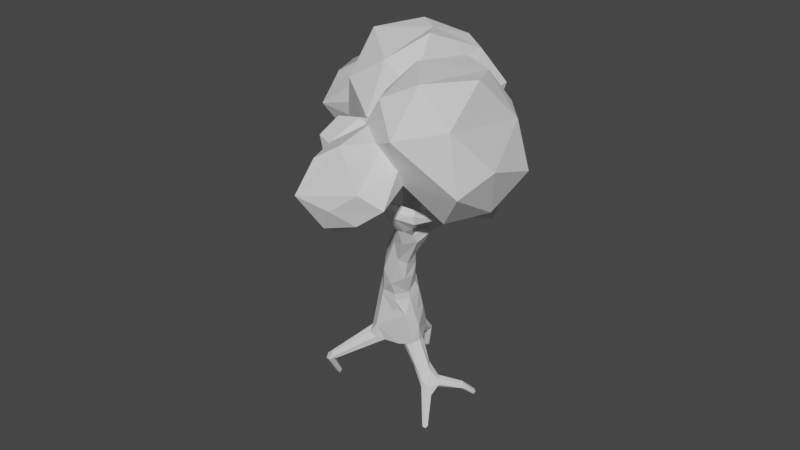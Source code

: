 # Source: tree_v2.blend  (saved by Blender 2.92.15; exported with 4.5.12 LTS)
import bpy
from mathutils import Matrix  # noqa: F401  (used for matrix-valued properties, if any)

bpy.ops.wm.read_factory_settings(use_empty=True)
scene = bpy.context.scene
scene.name = 'Scene'

# ---- collections
col_collection = bpy.data.collections.new('Collection'); scene.collection.children.link(col_collection)

# ---- world
world_world = bpy.data.worlds.new('World'); scene.world = world_world
world_world.use_nodes = True; world_world.node_tree.nodes.clear()
_N = world_world.node_tree.nodes; _L = world_world.node_tree.links
n0 = _N.new('ShaderNodeOutputWorld'); n0.name = 'World Output'; n0.location = (300, 300)
n1 = _N.new('ShaderNodeBackground'); n1.name = 'Background'; n1.location = (10, 300)
n1.inputs[0].default_value = (0.05088, 0.05088, 0.05088, 1.0)
_L.new(n1.outputs[0], n0.inputs[0])
n0.is_active_output = True
world_world.color = (0.05088, 0.05088, 0.05088)
world_world.use_sun_shadow = False
world_world.sun_shadow_jitter_overblur = 0.0

# ---- meshes
me_cube_002 = bpy.data.meshes.new('Cube.002')
me_cube_002.from_pydata([(0.5867, -0.4753, 1.092), (-0.1538, -0.8165, 1.092), (-0.4579, -0.1564, 1.461), (0.2826, 0.1848, 1.461), (0.5642, -0.1219, 0.1569), (0.7674, 0.03616, 4.866), (0.7301, -0.01726, 4.978), (0.6821, 0.08841, 5.016), (0.4436, -2.119, 5.64), (0.6816, -2.257, 6.247), (0.2583, -3.421, 5.733), (-0.8677, 1.354, 5.336), (2.133, 0.06129, 3.973), (2.192, 0.04766, 4.138), (2.203, -0.2798, 4.828), (0.5106, -3.278, 5.6), (0.6893, -3.044, 5.588), (0.7967, -2.083, 5.209), (1.857, -1.49, 4.361), (1.766, -1.764, 4.33), (2.573, -1.785, 4.752), (2.496, -1.743, 4.896), (1.365, -1.347, 3.712), (1.568, -1.603, 4.074), (1.034, -1.555, 3.822), (0.8961, -1.258, 4.013), (0.716, -1.179, 2.693), (0.1512, -0.9536, 2.671), (0.6072, -0.5795, 3.047), (-0.05529, -0.3683, 4.749), (-0.03578, -0.1908, 4.91), (0.2993, 0.04354, 4.87), (0.1407, 0.1523, 3.958), (0.4313, -0.1591, 4.689), (-0.1491, 0.1049, 3.985), (-0.2072, 0.3478, 4.163), (0.1427, 0.2592, 4.386), (-0.4705, 1.277, 4.584), (0.04749, 0.6163, 3.992), (-0.9532, 0.9707, 4.424), (-0.2001, 0.9009, 4.186), (-0.4514, 0.6836, 4.23), (-0.1656, -0.08695, 2.44), (-0.256, 0.3323, 3.119), (0.005286, 0.7681, 3.592), (0.2191, 0.1847, 3.446), (-0.1589, 0.02979, 3.375), (-0.08657, -0.843, 1.303), (-0.3633, -0.3115, 1.724), (0.2747, 0.05294, 1.653), (0.585, -2.359, 6.055), (2.98, -1.422, 5.065), (3.201, -1.348, 5.416), (3.28, -1.382, 5.699), (-0.1974, 1.17, -1.012), (0.1356, -0.2182, -0.7717), (0.5336, 0.2015, -0.5925), (0.5192, -0.1884, -1.427), (0.5045, -0.2432, -0.6041), (-0.3186, -0.5531, -0.6491), (-0.5872, -0.1579, -0.6976), (-0.8277, -0.3333, -0.3126), (-0.7156, -0.7567, -0.4541), (-1.825, -1.18, -1.549), (0.9291, 0.2622, -2.051), (1.174, 0.1639, -1.789), (0.9446, 0.3422, -1.854), (0.9663, 0.07721, -2.241), (-0.236, 1.23, -1.633), (-0.006939, 1.324, -0.9607), (1.598, 0.8306, -2.304), (2.521, -1.558, 5.316), (-0.8248, 1.275, 5.339), (1.56, -0.7449, 3.702), (1.355, -0.8946, 3.953), (1.343, -0.525, 4.062), (2.021, 0.1494, 4.011), (1.964, -0.1824, 4.341), (1.832, -0.3086, 4.494), (-0.6232, 1.383, 4.673), (0.18, 0.2303, -0.7846), (0.179, -0.3848, 5.045), (0.2803, -3.198, 6.241), (0.03773, -0.4136, 4.749), (0.1744, -0.3512, 4.678), (0.3479, 0.005502, 4.555), (0.3458, -0.1548, 4.903), (-0.09622, -0.2006, 4.698), (0.0775, -0.2646, 5.042), (0.6789, -2.362, 6.284), (0.3872, 0.114, 4.731), (0.02902, 0.1609, 4.601), (-0.4649, 1.222, 4.786), (-0.6971, 1.254, 5.088), (-0.7373, 1.42, 5.053), (-0.5016, 1.46, 5.263), (-0.459, 1.313, 5.234), (-0.9945, 1.086, 4.448), (-0.5712, 0.9656, 4.674), (-0.9104, 0.9063, 4.598), (-0.9623, 1.037, 4.912), (-0.6609, 1.328, 4.494), (-0.8875, 1.25, 4.471), (-0.1157, 0.5984, 4.115), (-0.2617, 0.2445, 4.047), (0.7114, -0.487, 2.682), (0.2025, 0.2574, 3.975), (0.1808, 0.4895, 3.594), (-0.134, 0.7716, 3.446), (0.04216, 0.04369, 3.453), (0.8615, -0.9448, 2.519), (-0.2634, 0.1271, 3.202), (1.547, -0.5636, 3.731), (-0.3697, 0.7543, 3.564), (-0.4776, 0.5804, 3.971), (-0.04438, 0.1007, 3.864), (-0.4892, 0.6854, 3.74), (0.7259, -0.8843, 1.97), (0.7558, -0.5683, 1.94), (0.5581, -0.2197, 1.53), (0.8061, -0.5076, 2.333), (0.4148, -0.1257, 2.655), (0.268, -0.7211, 2.867), (0.1362, -0.4901, 2.866), (0.1256, -1.073, 2.147), (0.3291, -1.027, 1.712), (0.2904, -0.8057, 1.251), (-0.3088, -0.638, 1.558), (-0.06948, 0.001704, 1.724), (0.07303, 0.03076, 2.447), (-0.286, -0.1825, 2.1), (-0.2835, -0.3691, 2.398), (-0.1369, -0.6196, 2.651), (1.008, -0.5638, 3.306), (0.9233, -0.5596, 3.626), (1.061, -1.714, 4.673), (1.373, -1.146, 3.429), (1.327, -0.7021, 4.064), (1.508, -0.865, 3.807), (1.393, -1.197, 3.871), (0.6424, -1.253, 3.239), (0.8222, -0.809, 3.806), (1.026, -1.1, 4.016), (1.091, -1.449, 3.411), (0.9334, -1.472, 4.016), (1.041, -1.929, 4.283), (0.8956, -1.966, 4.625), (1.29, -1.212, 4.153), (1.447, -1.447, 4.551), (2.536, -1.651, 4.643), (1.177, -1.832, 4.781), (1.788, -1.433, 4.469), (1.817, -0.1232, 4.188), (1.494, -1.344, 4.129), (1.279, -1.592, 3.898), (1.234, -2.013, 4.447), (1.311, -1.97, 4.611), (1.7, -1.616, 4.661), (1.754, -1.801, 4.573), (1.784, -1.582, 4.249), (3.021, -1.565, 5.054), (2.656, -1.526, 4.789), (0.3837, 0.2854, -0.6933), (2.878, -1.46, 5.165), (2.835, -1.675, 5.11), (2.725, -1.532, 5.118), (0.875, -2.11, 5.312), (0.8949, -2.395, 5.338), (0.5916, -0.02598, -0.5469), (0.3198, -0.3146, -0.6729), (1.003, -2.129, 4.609), (0.08034, 0.007754, -0.8019), (0.7266, -2.135, 5.144), (0.6018, -2.309, 5.298), (0.6358, -2.632, 5.245), (0.7447, -2.828, 5.272), (0.4548, -3.299, 5.813), (0.6704, -2.007, 5.781), (0.3967, -3.227, 5.661), (0.5368, -3.042, 5.676), (0.5172, -3.212, 5.848), (0.4036, -3.156, 5.881), (0.726, -2.147, 5.757), (0.6978, -2.106, 5.713), (0.4872, -2.011, 5.601), (-0.7675, 1.241, 4.766), (0.6002, -1.961, 5.637), (-0.5623, 1.072, 4.751), (0.4607, -2.183, 5.793), (0.5102, -2.205, 5.691), (3.099, -1.413, 5.402), (0.2735, -0.7696, 1.023), (3.228, -1.344, 5.653), (1.076, 0.2706, -1.745), (3.159, -1.26, 5.587), (3.083, -1.207, 5.476), (3.138, -1.202, 5.44), (3.199, -1.209, 5.513), (0.5735, -0.08127, 1.277), (-0.1447, 0.1379, 1.531), (-0.4447, -0.5504, 1.277), (-0.7667, -0.5665, -0.2892), (-0.5051, -0.7191, -0.554), (-0.452, -0.7713, -0.07181), (0.1252, -0.4257, -0.6825), (0.5077, -0.5815, 0.5169), (0.6524, -0.147, -0.02786), (-0.03996, 0.8896, -0.3949), (0.1259, 0.6978, 0.2055), (-0.3171, 0.3218, 0.8447), (-0.7566, -0.1788, -0.4449), (-0.4458, -0.3558, -0.7656), (0.228, 0.7211, -0.5512), (-0.1595, 0.6071, -0.7859), (-0.2991, 0.6087, -0.5725), (-0.3391, 0.2731, -0.7499), (0.9869, -0.01357, -1.474), (1.211, 0.1161, -1.967), (1.147, 0.1975, -2.097), (0.8009, 0.1789, -1.332), (0.5022, -0.03309, -1.51), (0.806, -0.2489, -1.68), (0.4715, 0.2877, 0.1753), (0.8332, -0.2264, -2.044), (0.998, -0.191, -1.939), (1.096, -0.08845, -2.291), (-0.3473, 0.4292, 0.1277), (0.535, 0.1331, -1.451), (0.09003, 0.5556, 0.1662), (0.8193, -0.01049, -2.336), (0.7671, -0.1409, -2.127), (1.337, -0.4692, 3.903), (-0.4629, -0.3478, 0.07162), (1.757, -0.2092, 4.281), (-0.5821, 0.05884, 0.08766), (1.836, -0.1703, 3.991), (0.3307, -0.4842, 0.118), (-0.1006, -0.606, 0.08028), (1.93, -0.4446, 4.448), (1.992, -0.2795, 4.242), (1.958, -0.3788, 4.023), (-0.5296, 1.329, 5.289), (2.115, 0.1396, 4.198), (2.307, -0.1519, 4.742), (0.4724, -2.154, 5.913), (0.7621, -2.37, 6.04), (0.6632, -2.448, 5.991), (0.6802, -2.273, 6.052), (1.06, -2.248, 5.175), (0.7373, -2.415, 5.375), (1.338, -1.868, 4.695), (2.489, -1.584, 4.914), (0.9986, -0.7574, 2.822), (0.06708, -0.8661, 5.521), (-0.0217, -0.8758, 5.508), (-0.03456, -0.8293, 5.57), (0.04538, -0.7992, 5.571), (0.7389, 0.1456, 4.93), (0.3491, -0.0003342, 2.436), (0.3803, -0.3832, 2.823), (0.5772, -0.5299, 1.311), (0.06068, -2.06, 6.15), (0.2767, -1.98, 5.943), (0.5055, -2.023, 5.923), (0.1182, -2.03, 6.215), (0.125, -2.103, 6.243), (0.07887, -2.13, 6.179), (-1.554, 1.055, 5.19), (-1.574, 1.195, 5.157), (-1.462, 1.094, 5.285), (0.7515, -2.311, 6.25), (2.498, -1.663, 5.04), (2.627, -1.744, 5.108), (2.335, -1.572, 5.286), (2.567, -1.546, 5.013), (2.436, -1.483, 5.253), (0.2588, -3.148, 6.238), (3.209, -1.002, 5.952), (3.086, -1.29, 5.524), (3.14, -1.011, 5.964), (3.259, -1.43, 5.685), (3.208, -1.408, 5.684), (-0.0161, 1.138, -1.047), (0.03369, 1.247, -0.9944), (-0.09866, 1.345, -0.9441), (0.1428, 0.5744, -0.7472), (0.145, 0.8159, -0.3905), (-0.2391, 0.7144, -0.2935), (-1.761, -1.352, -1.581), (-1.812, -1.281, -1.308), (-1.767, -1.248, -1.584), (-1.909, -1.197, -1.497), (-1.966, -1.363, -1.595), (-1.741, -1.354, -1.343), (-1.818, -1.427, -1.546), (-1.922, -0.8413, -2.405), (-1.918, -0.7496, -2.318), (-2.019, -0.7511, -2.306), (-1.971, -1.277, -1.46), (-2.036, -0.859, -2.37), (1.385, 0.8653, -2.298), (1.453, 0.8089, -2.33), (1.524, 0.9196, -2.126), (1.382, 0.9203, -2.222), (1.053, -0.1875, -3.375), (0.9545, -0.2161, -3.373), (0.9747, -0.3372, -3.352), (1.114, -0.2563, -3.328), (-0.1131, 1.326, -1.66), (-0.2119, 1.347, -1.627), (-0.1332, 1.201, -1.645), (-0.1815, 1.304, -0.9508), (1.685, 1.27, -2.714), (1.74, 1.302, -2.627), (1.591, 0.8596, -2.156), (1.654, 1.369, -2.592), (1.436, 0.9428, -2.147), (1.585, 1.322, -2.671), (2.413, -1.378, 5.495), (2.488, -1.394, 5.499), (2.431, -1.649, 5.337), (2.452, -1.443, 5.561), (3.195, -1.401, 5.82), (3.226, -1.435, 5.83), (0.2662, -3.433, 5.664), (0.3733, -3.237, 5.801), (0.4178, -3.382, 5.71), (-0.7959, 1.402, 5.368), (-0.6362, 1.439, 5.195), (-0.7597, 1.316, 5.389), (-0.6259, 1.313, 5.243), (1.45, -0.4449, 3.791), (2.003, 0.1635, 4.13), (1.994, -0.3751, 4.161), (2.287, -0.2746, 4.729), (2.123, -0.167, 4.841), (2.203, -0.07951, 4.754), (1.065, -0.3199, -3.387), (-1.512, 1.219, 5.271), (0.4973, 0.2363, 0.4278)], [], [(44, 121, 258), (129, 42, 43), (83, 29, 34), (34, 84, 83), (41, 114, 35), (98, 41, 103), (40, 103, 38), (96, 241, 330), (101, 44, 108), (101, 113, 102), (94, 185, 93), (94, 79, 185), (88, 86, 31), (185, 187, 93), (106, 38, 36), (87, 35, 104), (36, 91, 90), (90, 91, 31), (30, 91, 35), (31, 91, 88), (132, 122, 123), (27, 122, 132), (123, 122, 259), (84, 34, 115), (7, 257, 31), (328, 94, 327), (257, 5, 90), (259, 105, 121), (31, 86, 7), (6, 86, 33), (5, 33, 85), (26, 117, 110), (118, 117, 260), (35, 114, 104), (115, 34, 46), (253, 83, 84), (45, 106, 109), (115, 106, 32), (116, 113, 43), (134, 133, 28), (133, 134, 231), (125, 124, 47), (26, 124, 125), (125, 117, 26), (252, 105, 133), (28, 105, 259), (49, 129, 258), (128, 129, 49), (131, 130, 48), (132, 131, 48), (48, 127, 132), (139, 138, 74), (73, 138, 136), (141, 28, 122), (140, 27, 124), (136, 26, 110), (252, 110, 120), (139, 74, 147), (142, 141, 25), (141, 142, 137), (21, 20, 272), (24, 143, 154), (154, 22, 23), (161, 251, 274), (146, 145, 170), (21, 158, 20), (20, 158, 19), (149, 18, 161), (251, 151, 148), (156, 250, 248), (150, 135, 17), (179, 174, 178), (249, 173, 174), (174, 175, 15), (8, 173, 189), (8, 184, 173), (183, 167, 248), (249, 167, 183), (177, 183, 186), (17, 172, 184), (59, 204, 203), (203, 202, 59), (245, 246, 182), (247, 244, 50), (177, 263, 247), (188, 189, 246), (335, 243, 336), (14, 243, 335), (332, 242, 76), (329, 11, 72), (327, 11, 329), (195, 196, 51), (52, 197, 192), (1, 205, 191), (56, 206, 168), (205, 206, 0), (315, 312, 317), (313, 312, 315), (309, 308, 68), (287, 208, 207), (209, 208, 287), (297, 295, 299), (204, 211, 55), (59, 211, 204), (204, 169, 58), (9, 89, 270), (285, 212, 162), (162, 212, 56), (219, 216, 193), (193, 216, 65), (269, 338, 267), (214, 215, 60), (285, 171, 213), (215, 213, 171), (6, 257, 7), (256, 255, 253), (80, 171, 285), (185, 79, 37), (37, 92, 40), (258, 120, 119), (120, 118, 119), (119, 118, 260), (183, 182, 189), (25, 141, 27), (143, 136, 22), (136, 252, 73), (144, 25, 140), (143, 140, 26), (45, 107, 106), (44, 38, 107), (155, 145, 154), (252, 133, 73), (43, 111, 116), (111, 46, 34), (223, 224, 221), (102, 39, 97), (35, 87, 30), (229, 230, 227), (175, 156, 16), (170, 155, 175), (187, 98, 92), (92, 98, 40), (227, 66, 64), (146, 144, 145), (146, 135, 144), (145, 144, 24), (240, 138, 73), (238, 78, 74), (78, 75, 137), (231, 235, 331), (233, 152, 231), (150, 148, 135), (173, 146, 174), (73, 112, 240), (112, 331, 235), (17, 166, 150), (166, 248, 150), (90, 85, 36), (33, 86, 84), (51, 160, 149), (101, 185, 37), (95, 79, 94), (95, 94, 328), (263, 177, 262), (92, 37, 95), (326, 15, 180), (180, 15, 16), (67, 218, 217), (93, 96, 330), (96, 93, 187), (179, 325, 181), (78, 233, 75), (197, 52, 51), (197, 51, 196), (16, 179, 180), (8, 189, 188), (46, 123, 109), (42, 131, 111), (108, 44, 129), (107, 45, 121), (261, 8, 266), (265, 263, 264), (188, 244, 265), (268, 101, 102), (89, 50, 246), (245, 247, 9), (89, 245, 270), (271, 274, 251), (271, 251, 21), (71, 165, 275), (71, 164, 165), (274, 271, 273), (163, 164, 190), (195, 163, 278), (195, 51, 163), (180, 181, 276), (181, 325, 276), (325, 176, 82), (278, 194, 279), (280, 52, 53), (281, 190, 280), (281, 278, 190), (311, 214, 287), (220, 57, 171), (169, 55, 57), (219, 162, 56), (58, 169, 221), (219, 227, 162), (62, 202, 203), (292, 293, 289), (294, 293, 292), (116, 114, 99, 39), (295, 290, 288), (298, 291, 297), (297, 299, 298), (70, 218, 301), (70, 217, 218), (303, 66, 316), (306, 224, 223), (307, 224, 337), (68, 310, 54), (311, 284, 309), (318, 275, 273), (320, 71, 321), (321, 71, 319), (273, 320, 321), (321, 318, 273), (323, 322, 281), (323, 281, 280), (53, 192, 322), (10, 326, 176), (11, 327, 94), (95, 330, 241), (331, 112, 133), (75, 231, 141), (12, 235, 76), (333, 240, 12), (242, 152, 239), (13, 239, 333), (13, 242, 239), (334, 238, 333), (336, 243, 77), (336, 77, 233), (121, 45, 259), (44, 258, 129), (41, 99, 114), (116, 39, 102, 113), (98, 103, 40), (41, 35, 103), (44, 40, 38), (32, 106, 85, 33), (101, 108, 113), (81, 86, 88), (85, 106, 36), (103, 91, 36, 38), (32, 33, 84, 115), (35, 91, 103), (87, 104, 34), (88, 91, 30), (105, 120, 258, 121), (88, 30, 255, 256), (31, 257, 90), (6, 7, 86), (5, 6, 33), (90, 5, 85), (185, 100, 187), (100, 98, 187), (253, 254, 83), (253, 84, 81), (256, 253, 81), (256, 81, 88), (117, 118, 120, 110), (43, 113, 108), (87, 29, 254, 255), (255, 30, 87), (115, 46, 109, 106), (34, 104, 114), (254, 29, 83), (125, 126, 260, 117), (141, 231, 134), (47, 126, 125), (128, 130, 42, 129), (133, 105, 28), (252, 120, 105), (48, 130, 128), (124, 27, 132, 127), (42, 130, 131), (47, 124, 127), (138, 139, 22, 136), (139, 153, 23, 22), (27, 141, 122), (28, 259, 122), (140, 124, 26), (136, 110, 252), (153, 139, 147), (157, 158, 21, 251), (147, 74, 142), (74, 137, 142), (22, 154, 143), (161, 151, 251), (161, 18, 151), (159, 149, 20, 19), (155, 170, 145), (146, 172, 17, 135), (18, 149, 159), (251, 148, 157), (19, 23, 159), (150, 248, 250), (167, 179, 16, 248), (15, 178, 174), (15, 175, 16), (179, 167, 249), (248, 166, 186, 183), (179, 249, 174), (189, 173, 249), (183, 189, 249), (186, 17, 184), (177, 182, 183), (17, 186, 166), (205, 1, 203, 204), (184, 172, 173), (58, 205, 204), (182, 177, 247, 245), (50, 188, 246), (206, 205, 58, 168), (244, 247, 263), (50, 244, 188), (182, 246, 189), (243, 14, 334), (242, 13, 12), (242, 12, 76), (241, 96, 95), (194, 192, 197), (321, 319, 318), (0, 191, 205), (209, 199, 3, 208), (308, 310, 68), (286, 207, 208), (2, 199, 209), (211, 60, 215, 171), (337, 306, 305), (337, 305, 304), (295, 297, 296), (55, 169, 204), (338, 268, 267), (213, 215, 214), (55, 211, 171), (228, 3, 198, 222), (265, 264, 261), (265, 261, 266), (257, 6, 5), (255, 254, 253), (4, 222, 198, 0), (226, 234, 2, 199), (57, 223, 221), (228, 226, 199, 3), (210, 209, 287, 214), (239, 152, 77), (67, 229, 64), (49, 258, 119), (61, 2, 209, 210), (214, 60, 210), (1, 200, 201, 203), (200, 2, 61, 201), (206, 56, 212, 339), (208, 339, 212, 286), (3, 198, 339, 208), (0, 206, 339, 198), (236, 4, 0, 191), (237, 236, 191, 1), (140, 143, 24, 144), (141, 134, 28), (143, 26, 136), (155, 154, 23, 19), (140, 25, 27), (106, 107, 38), (147, 142, 148), (142, 25, 135), (148, 142, 135), (65, 216, 224, 217), (154, 145, 24), (73, 133, 112), (116, 111, 114), (114, 111, 34), (224, 225, 217), (216, 58, 221, 224), (220, 230, 223, 57), (41, 100, 99), (34, 29, 87), (170, 175, 174, 146), (227, 230, 220), (175, 155, 156), (16, 156, 248), (240, 333, 238, 138), (98, 100, 41), (64, 229, 227), (144, 135, 25), (153, 151, 18, 159), (238, 74, 138), (40, 44, 37), (37, 44, 101), (74, 78, 137), (147, 148, 151, 153), (159, 23, 153), (157, 150, 250, 158), (75, 233, 231), (231, 152, 235), (155, 19, 158, 156), (150, 157, 148), (158, 250, 156), (66, 227, 219, 193), (173, 172, 146), (162, 80, 285), (240, 112, 235), (160, 164, 272, 20), (232, 237, 1, 200), (51, 149, 161), (149, 160, 20), (95, 37, 79), (262, 177, 186), (234, 232, 200, 2), (274, 165, 163, 161), (51, 161, 163), (184, 261, 262, 186), (96, 92, 95), (96, 187, 92), (180, 176, 326), (67, 64, 218), (225, 67, 217), (261, 184, 8), (259, 45, 109, 123), (81, 84, 86), (179, 178, 325), (233, 77, 152), (180, 179, 181), (132, 46, 111, 131), (46, 132, 123), (43, 42, 111), (191, 126, 47, 1), (108, 129, 43), (44, 107, 121), (0, 260, 126, 191), (2, 200, 127, 48), (200, 1, 47, 127), (199, 128, 49, 3), (2, 48, 128, 199), (198, 119, 260, 0), (3, 49, 119, 198), (97, 39, 267, 268), (264, 263, 262), (265, 244, 263), (266, 8, 188), (261, 264, 262), (265, 266, 188), (268, 102, 97), (100, 185, 338, 269), (338, 185, 101), (268, 338, 101), (99, 100, 269, 267), (267, 39, 99), (272, 164, 71, 320), (89, 246, 245), (50, 9, 247), (89, 9, 50), (270, 245, 9), (274, 275, 165), (271, 272, 320, 273), (271, 21, 272), (275, 274, 273), (160, 52, 190, 164), (196, 195, 279, 277), (163, 165, 164), (51, 52, 160), (278, 163, 190), (82, 176, 180), (276, 82, 180), (276, 325, 82), (278, 279, 195), (277, 194, 197), (277, 279, 194), (212, 285, 282, 283), (277, 197, 196), (280, 190, 52), (281, 192, 278), (192, 194, 278), (53, 52, 192), (54, 214, 311), (54, 282, 213), (282, 285, 213), (212, 283, 69, 286), (207, 286, 69, 284), (207, 284, 311, 287), (171, 80, 227, 220), (54, 213, 214), (168, 216, 219, 56), (171, 57, 55), (58, 216, 168), (211, 290, 63, 60), (162, 227, 80), (221, 169, 57), (201, 62, 203), (211, 59, 288, 290), (210, 291, 298, 61), (210, 60, 63, 291), (201, 289, 293, 62), (201, 61, 298, 289), (202, 294, 288, 59), (202, 62, 293, 294), (291, 63, 296, 297), (298, 292, 289), (296, 63, 290), (294, 292, 299, 295), (298, 299, 292), (295, 288, 294), (218, 64, 300, 301), (295, 296, 290), (217, 70, 314, 65), (193, 302, 316, 66), (193, 65, 314, 302), (66, 303, 300, 64), (229, 67, 304, 305), (230, 229, 305, 306), (306, 223, 230), (225, 307, 304, 67), (307, 225, 224), (283, 282, 310, 308), (306, 337, 224), (337, 304, 307), (284, 69, 308, 309), (308, 69, 283), (54, 311, 309, 68), (301, 300, 317, 312), (54, 310, 282), (312, 70, 301), (302, 314, 313, 315), (312, 313, 70), (313, 314, 70), (303, 316, 315, 317), (315, 316, 302), (93, 72, 11, 94), (317, 300, 303), (318, 319, 275), (275, 319, 71), (53, 323, 280), (322, 192, 281), (323, 53, 322), (324, 178, 15), (10, 325, 178), (10, 176, 325), (10, 178, 324), (324, 15, 326), (10, 324, 326), (330, 328, 327, 329), (330, 329, 72, 93), (152, 332, 76, 235), (95, 328, 330), (75, 141, 137), (331, 133, 231), (12, 240, 235), (333, 239, 243, 334), (13, 333, 12), (242, 332, 152), (77, 243, 239), (78, 238, 14, 335), (14, 238, 334), (233, 78, 335, 336)])
me_cube_002.use_remesh_fix_poles = True
me_cube_002.use_remesh_preserve_attributes = False
me_cube_002.use_mirror_vertex_groups = False
me_cube_002.update()
me_icosphere_001 = bpy.data.meshes.new('Icosphere.001')
me_icosphere_001.from_pydata([(0.0742, -0.05975, -1.195), (-0.4397, -1.12, -0.4464), (-0.8179, -0.06534, -0.6524), (-0.1091, 1.034, -0.1703), (0.8258, 0.5846, -0.4052), (0.365, -0.9291, 0.2717), (0.05402, 1.011, 0.07199), (0.9402, -0.4261, 0.3666), (0.1933, -0.6241, 0.571), (0.03809, -0.584, -1.24), (0.3839, -0.3099, -0.7727), (0.2671, -0.811, -0.5315), (0.786, -0.3326, -0.4863), (0.4194, 0.3001, -0.6859), (-0.4464, -0.06329, -1.069), (-0.6272, -0.6772, -0.8539), (-0.1623, 0.4865, -0.8287), (0.9789, 0.3097, -0.09022), (0.9237, -0.7027, -0.07694), (-0.851, -0.5687, -0.3017), (-0.6596, 0.751, -0.2163), (-0.8987, 0.5807, 0.2342), (0.5172, 0.9375, -0.2754), (-0.8685, -0.05603, 0.3769), (-0.3357, 0.8013, 0.4996), (0.9989, 0.6484, 0.2382), (0.6144, -0.05074, 0.6824), (-0.5042, -0.9016, 0.2359), (-0.1339, 0.4589, 0.783)], [], [(0, 10, 9), (0, 9, 14), (0, 14, 16), (0, 16, 13), (1, 11, 5), (2, 15, 19), (2, 19, 21), (4, 22, 17), (5, 7, 8), (21, 23, 28), (6, 24, 28), (7, 25, 26), (26, 28, 8), (26, 25, 28), (25, 6, 28), (24, 21, 28), (28, 27, 8), (28, 23, 27), (27, 5, 8), (8, 7, 26), (17, 25, 7), (17, 22, 25), (22, 6, 25), (3, 24, 6), (3, 20, 24), (20, 21, 24), (21, 19, 23), (19, 27, 23), (1, 5, 27), (18, 7, 5), (22, 3, 6), (20, 2, 21), (19, 1, 27), (19, 15, 1), (5, 11, 18), (11, 12, 18), (18, 17, 7), (18, 12, 17), (12, 4, 17), (13, 22, 4), (13, 16, 22), (16, 3, 22), (16, 20, 3), (16, 14, 20), (14, 2, 20), (14, 15, 2), (14, 9, 15), (9, 1, 15), (12, 13, 4), (12, 10, 13), (10, 0, 13), (9, 11, 1), (9, 10, 11), (10, 12, 11)])
_uv = me_icosphere_001.uv_layers.new(name='UVMap')
_uv.uv.foreach_set('vector', [0.8182, 0.0, 0.7727, 0.07873, 0.8636, 0.07873, 0.09091, 0.0, 0.04545, 0.07873, 0.1364, 0.07873, 0.2727, 0.0, 0.2273, 0.07873, 0.3182, 0.07873, 0.4545, 0.0, 0.4091, 0.07873, 0.5, 0.07873, 0.9446, 0.2189, 0.8182, 0.1575, 0.8273, 0.2992, 0.1818, 0.1575, 0.09091, 0.1575, 0.1364, 0.2362, 0.1818, 0.1575, 0.1364, 0.2362, 0.2706, 0.3112, 0.5455, 0.1575, 0.4874, 0.2144, 0.5909, 0.2362, 0.8273, 0.2992, 0.7098, 0.3149, 0.7723, 0.3943, 0.2706, 0.3112, 0.1818, 0.3149, 0.2273, 0.3937, 0.4545, 0.3149, 0.3636, 0.3149, 0.3868, 0.3937, 0.7098, 0.3149, 0.5455, 0.3149, 0.5909, 0.3937, 0.5909, 0.3937, 0.5, 0.3937, 0.5455, 0.4724, 0.5909, 0.3937, 0.5455, 0.3149, 0.5, 0.3937, 0.5455, 0.3149, 0.4545, 0.3149, 0.5, 0.3937, 0.3636, 0.3149, 0.2706, 0.3112, 0.3868, 0.3937, 0.2273, 0.3937, 0.1108, 0.3494, 0.1818, 0.4724, 0.2273, 0.3937, 0.1818, 0.3149, 0.1108, 0.3494, 0.9603, 0.3151, 0.8273, 0.2992, 0.864, 0.3943, 0.7723, 0.3943, 0.7098, 0.3149, 0.6818, 0.3937, 0.5909, 0.2362, 0.5455, 0.3149, 0.7098, 0.3149, 0.5909, 0.2362, 0.4874, 0.2144, 0.5455, 0.3149, 0.4874, 0.2144, 0.4545, 0.3149, 0.5455, 0.3149, 0.4098, 0.2374, 0.3636, 0.3149, 0.4545, 0.3149, 0.4098, 0.2374, 0.3121, 0.2256, 0.3636, 0.3149, 0.3121, 0.2256, 0.2706, 0.3112, 0.3636, 0.3149, 0.2706, 0.3112, 0.1364, 0.2362, 0.1818, 0.3149, 0.1364, 0.2362, 0.1108, 0.3494, 0.1818, 0.3149, 0.9446, 0.2189, 0.8273, 0.2992, 0.9603, 0.3151, 0.7589, 0.2362, 0.7098, 0.3149, 0.8273, 0.2992, 0.4874, 0.2144, 0.4098, 0.2374, 0.4545, 0.3149, 0.3121, 0.2256, 0.1818, 0.1575, 0.2706, 0.3112, 0.1364, 0.2362, 0.03547, 0.2189, 0.1108, 0.3494, 0.1364, 0.2362, 0.09091, 0.1575, 0.03547, 0.2189, 0.8273, 0.2992, 0.8182, 0.1575, 0.7589, 0.2362, 0.8182, 0.1575, 0.6944, 0.1575, 0.7589, 0.2362, 0.7589, 0.2362, 0.5909, 0.2362, 0.7098, 0.3149, 0.7589, 0.2362, 0.6944, 0.1575, 0.5909, 0.2362, 0.6944, 0.1575, 0.5455, 0.1575, 0.5909, 0.2362, 0.5, 0.07873, 0.4874, 0.2144, 0.5455, 0.1575, 0.5, 0.07873, 0.4091, 0.07873, 0.4874, 0.2144, 0.4091, 0.07873, 0.4098, 0.2374, 0.4874, 0.2144, 0.3182, 0.07873, 0.3121, 0.2256, 0.4098, 0.2374, 0.3182, 0.07873, 0.2273, 0.07873, 0.3121, 0.2256, 0.2273, 0.07873, 0.1818, 0.1575, 0.3121, 0.2256, 0.1364, 0.07873, 0.09091, 0.1575, 0.1818, 0.1575, 0.1364, 0.07873, 0.04545, 0.07873, 0.09091, 0.1575, 0.04545, 0.07873, 0.03547, 0.2189, 0.09091, 0.1575, 0.6944, 0.1575, 0.5909, 0.07873, 0.5455, 0.1575, 0.6944, 0.1575, 0.6818, 0.07873, 0.5909, 0.07873, 0.6818, 0.07873, 0.6364, 0.0, 0.5909, 0.07873, 0.8636, 0.07873, 0.8182, 0.1575, 0.9446, 0.2189, 0.8636, 0.07873, 0.7727, 0.07873, 0.8182, 0.1575, 0.7727, 0.07873, 0.6944, 0.1575, 0.8182, 0.1575])
me_icosphere_001.use_remesh_fix_poles = True
me_icosphere_001.use_remesh_preserve_attributes = False
me_icosphere_001.use_mirror_vertex_groups = False
me_icosphere_001.update()
me_icosphere_002 = bpy.data.meshes.new('Icosphere.002')
me_icosphere_002.from_pydata([(0.1345, -0.02934, -1.344), (-0.3206, -1.178, -0.4199), (-0.7772, -0.04294, -0.9457), (-0.2202, 0.9905, -0.2956), (0.7226, 0.4878, -0.3369), (0.2187, -0.7508, 0.5114), (0.269, 0.9841, 0.3573), (0.7911, -0.3718, 0.4442), (-0.2623, -0.1542, 1.099), (0.07773, -0.6464, -1.388), (0.4414, -0.3201, -0.8514), (0.3554, -0.9636, -0.5934), (0.7824, -0.3439, -0.5642), (0.4527, 0.3187, -0.7438), (-0.4462, -0.03152, -1.385), (-0.5917, -0.7369, -1.166), (-0.1673, 0.5268, -1.053), (0.8773, 0.202, -0.05144), (0.837, -0.6725, -0.02095), (-0.8106, -0.5357, -0.4767), (-0.6966, 0.7543, -0.7421), (-0.7591, 0.582, 0.03363), (0.5503, 0.9209, -0.148), (-0.8782, 0.07843, 0.4654), (-0.2467, 0.8198, 0.4887), (0.7801, 0.4282, 0.3171), (0.5953, -0.03567, 0.7016), (-0.6632, -0.3279, 0.6459), (-0.02612, 0.5676, 1.366)], [], [(0, 10, 9), (0, 9, 14), (0, 14, 16), (0, 16, 13), (1, 11, 5), (2, 15, 19), (2, 19, 21), (4, 22, 17), (5, 7, 8), (21, 23, 28), (6, 24, 28), (7, 25, 26), (26, 28, 8), (26, 25, 28), (25, 6, 28), (24, 21, 28), (28, 27, 8), (28, 23, 27), (27, 5, 8), (8, 7, 26), (17, 25, 7), (17, 22, 25), (22, 6, 25), (3, 24, 6), (3, 20, 24), (20, 21, 24), (21, 19, 23), (19, 27, 23), (1, 5, 27), (18, 7, 5), (22, 3, 6), (20, 2, 21), (19, 1, 27), (19, 15, 1), (5, 11, 18), (11, 12, 18), (18, 17, 7), (18, 12, 17), (12, 4, 17), (13, 22, 4), (13, 16, 22), (16, 3, 22), (16, 20, 3), (16, 14, 20), (14, 2, 20), (14, 15, 2), (14, 9, 15), (9, 1, 15), (12, 13, 4), (12, 10, 13), (10, 0, 13), (9, 11, 1), (9, 10, 11), (10, 12, 11)])
_uv = me_icosphere_002.uv_layers.new(name='UVMap')
_uv.uv.foreach_set('vector', [0.8182, 0.0, 0.7727, 0.07873, 0.8636, 0.07873, 0.09091, 0.0, 0.04545, 0.07873, 0.1364, 0.07873, 0.2727, 0.0, 0.2273, 0.07873, 0.3182, 0.07873, 0.4545, 0.0, 0.4091, 0.07873, 0.5, 0.07873, 0.9446, 0.2189, 0.8182, 0.1575, 0.8273, 0.2992, 0.1818, 0.1575, 0.09091, 0.1575, 0.1364, 0.2362, 0.1818, 0.1575, 0.1364, 0.2362, 0.2706, 0.3112, 0.5455, 0.1575, 0.4874, 0.2144, 0.5909, 0.2362, 0.8273, 0.2992, 0.7098, 0.3149, 0.7723, 0.3943, 0.2706, 0.3112, 0.1818, 0.3149, 0.2273, 0.3937, 0.4545, 0.3149, 0.3636, 0.3149, 0.3868, 0.3937, 0.7098, 0.3149, 0.5455, 0.3149, 0.5909, 0.3937, 0.5909, 0.3937, 0.5, 0.3937, 0.5455, 0.4724, 0.5909, 0.3937, 0.5455, 0.3149, 0.5, 0.3937, 0.5455, 0.3149, 0.4545, 0.3149, 0.5, 0.3937, 0.3636, 0.3149, 0.2706, 0.3112, 0.3868, 0.3937, 0.2273, 0.3937, 0.1108, 0.3494, 0.1818, 0.4724, 0.2273, 0.3937, 0.1818, 0.3149, 0.1108, 0.3494, 0.9603, 0.3151, 0.8273, 0.2992, 0.864, 0.3943, 0.7723, 0.3943, 0.7098, 0.3149, 0.6818, 0.3937, 0.5909, 0.2362, 0.5455, 0.3149, 0.7098, 0.3149, 0.5909, 0.2362, 0.4874, 0.2144, 0.5455, 0.3149, 0.4874, 0.2144, 0.4545, 0.3149, 0.5455, 0.3149, 0.4098, 0.2374, 0.3636, 0.3149, 0.4545, 0.3149, 0.4098, 0.2374, 0.3121, 0.2256, 0.3636, 0.3149, 0.3121, 0.2256, 0.2706, 0.3112, 0.3636, 0.3149, 0.2706, 0.3112, 0.1364, 0.2362, 0.1818, 0.3149, 0.1364, 0.2362, 0.1108, 0.3494, 0.1818, 0.3149, 0.9446, 0.2189, 0.8273, 0.2992, 0.9603, 0.3151, 0.7589, 0.2362, 0.7098, 0.3149, 0.8273, 0.2992, 0.4874, 0.2144, 0.4098, 0.2374, 0.4545, 0.3149, 0.3121, 0.2256, 0.1818, 0.1575, 0.2706, 0.3112, 0.1364, 0.2362, 0.03547, 0.2189, 0.1108, 0.3494, 0.1364, 0.2362, 0.09091, 0.1575, 0.03547, 0.2189, 0.8273, 0.2992, 0.8182, 0.1575, 0.7589, 0.2362, 0.8182, 0.1575, 0.6944, 0.1575, 0.7589, 0.2362, 0.7589, 0.2362, 0.5909, 0.2362, 0.7098, 0.3149, 0.7589, 0.2362, 0.6944, 0.1575, 0.5909, 0.2362, 0.6944, 0.1575, 0.5455, 0.1575, 0.5909, 0.2362, 0.5, 0.07873, 0.4874, 0.2144, 0.5455, 0.1575, 0.5, 0.07873, 0.4091, 0.07873, 0.4874, 0.2144, 0.4091, 0.07873, 0.4098, 0.2374, 0.4874, 0.2144, 0.3182, 0.07873, 0.3121, 0.2256, 0.4098, 0.2374, 0.3182, 0.07873, 0.2273, 0.07873, 0.3121, 0.2256, 0.2273, 0.07873, 0.1818, 0.1575, 0.3121, 0.2256, 0.1364, 0.07873, 0.09091, 0.1575, 0.1818, 0.1575, 0.1364, 0.07873, 0.04545, 0.07873, 0.09091, 0.1575, 0.04545, 0.07873, 0.03547, 0.2189, 0.09091, 0.1575, 0.6944, 0.1575, 0.5909, 0.07873, 0.5455, 0.1575, 0.6944, 0.1575, 0.6818, 0.07873, 0.5909, 0.07873, 0.6818, 0.07873, 0.6364, 0.0, 0.5909, 0.07873, 0.8636, 0.07873, 0.8182, 0.1575, 0.9446, 0.2189, 0.8636, 0.07873, 0.7727, 0.07873, 0.8182, 0.1575, 0.7727, 0.07873, 0.6944, 0.1575, 0.8182, 0.1575])
me_icosphere_002.use_remesh_fix_poles = True
me_icosphere_002.use_remesh_preserve_attributes = False
me_icosphere_002.use_mirror_vertex_groups = False
me_icosphere_002.update()
me_icosphere_003 = bpy.data.meshes.new('Icosphere.003')
me_icosphere_003.from_pydata([(0.0742, -0.05975, -1.195), (-0.2933, -1.314, -0.5985), (-0.7609, -0.04372, -0.9357), (-0.06064, 1.196, -0.3992), (0.8258, 0.5846, -0.4052), (0.2668, -0.8523, 0.3958), (0.269, 0.9841, 0.3573), (0.9402, -0.4261, 0.3667), (-0.1313, -0.3235, 0.948), (0.03809, -0.584, -1.24), (0.3839, -0.3099, -0.7727), (0.3067, -0.8838, -0.5471), (0.786, -0.3326, -0.4863), (0.4194, 0.3001, -0.6859), (-0.4183, -0.04949, -1.257), (-0.5373, -0.6893, -1.084), (-0.1706, 0.5146, -1.033), (0.9789, 0.3097, -0.09022), (0.9237, -0.7027, -0.07694), (-0.8039, -0.5329, -0.4761), (-0.7237, 0.8328, -0.7866), (-0.962, 0.5978, 0.06235), (0.5735, 0.9435, -0.166), (-0.9309, -0.0491, 0.3771), (-0.2467, 0.8198, 0.4887), (0.9988, 0.6483, 0.2384), (0.6, -0.0374, 0.6992), (-0.6234, -0.8048, 0.3772), (-0.006625, 0.4416, 1.031)], [], [(0, 10, 9), (0, 9, 14), (0, 14, 16), (0, 16, 13), (1, 11, 5), (2, 15, 19), (2, 19, 21), (4, 22, 17), (5, 7, 8), (21, 23, 28), (6, 24, 28), (7, 25, 26), (26, 28, 8), (26, 25, 28), (25, 6, 28), (24, 21, 28), (28, 27, 8), (28, 23, 27), (27, 5, 8), (8, 7, 26), (17, 25, 7), (17, 22, 25), (22, 6, 25), (3, 24, 6), (3, 20, 24), (20, 21, 24), (21, 19, 23), (19, 27, 23), (1, 5, 27), (18, 7, 5), (22, 3, 6), (20, 2, 21), (19, 1, 27), (19, 15, 1), (5, 11, 18), (11, 12, 18), (18, 17, 7), (18, 12, 17), (12, 4, 17), (13, 22, 4), (13, 16, 22), (16, 3, 22), (16, 20, 3), (16, 14, 20), (14, 2, 20), (14, 15, 2), (14, 9, 15), (9, 1, 15), (12, 13, 4), (12, 10, 13), (10, 0, 13), (9, 11, 1), (9, 10, 11), (10, 12, 11)])
_uv = me_icosphere_003.uv_layers.new(name='UVMap')
_uv.uv.foreach_set('vector', [0.8182, 0.0, 0.7727, 0.07873, 0.8636, 0.07873, 0.09091, 0.0, 0.04545, 0.07873, 0.1364, 0.07873, 0.2727, 0.0, 0.2273, 0.07873, 0.3182, 0.07873, 0.4545, 0.0, 0.4091, 0.07873, 0.5, 0.07873, 0.9446, 0.2189, 0.8182, 0.1575, 0.8273, 0.2992, 0.1818, 0.1575, 0.09091, 0.1575, 0.1364, 0.2362, 0.1818, 0.1575, 0.1364, 0.2362, 0.2706, 0.3112, 0.5455, 0.1575, 0.4874, 0.2144, 0.5909, 0.2362, 0.8273, 0.2992, 0.7098, 0.3149, 0.7723, 0.3943, 0.2706, 0.3112, 0.1818, 0.3149, 0.2273, 0.3937, 0.4545, 0.3149, 0.3636, 0.3149, 0.3868, 0.3937, 0.7098, 0.3149, 0.5455, 0.3149, 0.5909, 0.3937, 0.5909, 0.3937, 0.5, 0.3937, 0.5455, 0.4724, 0.5909, 0.3937, 0.5455, 0.3149, 0.5, 0.3937, 0.5455, 0.3149, 0.4545, 0.3149, 0.5, 0.3937, 0.3636, 0.3149, 0.2706, 0.3112, 0.3868, 0.3937, 0.2273, 0.3937, 0.1108, 0.3494, 0.1818, 0.4724, 0.2273, 0.3937, 0.1818, 0.3149, 0.1108, 0.3494, 0.9603, 0.3151, 0.8273, 0.2992, 0.864, 0.3943, 0.7723, 0.3943, 0.7098, 0.3149, 0.6818, 0.3937, 0.5909, 0.2362, 0.5455, 0.3149, 0.7098, 0.3149, 0.5909, 0.2362, 0.4874, 0.2144, 0.5455, 0.3149, 0.4874, 0.2144, 0.4545, 0.3149, 0.5455, 0.3149, 0.4098, 0.2374, 0.3636, 0.3149, 0.4545, 0.3149, 0.4098, 0.2374, 0.3121, 0.2256, 0.3636, 0.3149, 0.3121, 0.2256, 0.2706, 0.3112, 0.3636, 0.3149, 0.2706, 0.3112, 0.1364, 0.2362, 0.1818, 0.3149, 0.1364, 0.2362, 0.1108, 0.3494, 0.1818, 0.3149, 0.9446, 0.2189, 0.8273, 0.2992, 0.9603, 0.3151, 0.7589, 0.2362, 0.7098, 0.3149, 0.8273, 0.2992, 0.4874, 0.2144, 0.4098, 0.2374, 0.4545, 0.3149, 0.3121, 0.2256, 0.1818, 0.1575, 0.2706, 0.3112, 0.1364, 0.2362, 0.03547, 0.2189, 0.1108, 0.3494, 0.1364, 0.2362, 0.09091, 0.1575, 0.03547, 0.2189, 0.8273, 0.2992, 0.8182, 0.1575, 0.7589, 0.2362, 0.8182, 0.1575, 0.6944, 0.1575, 0.7589, 0.2362, 0.7589, 0.2362, 0.5909, 0.2362, 0.7098, 0.3149, 0.7589, 0.2362, 0.6944, 0.1575, 0.5909, 0.2362, 0.6944, 0.1575, 0.5455, 0.1575, 0.5909, 0.2362, 0.5, 0.07873, 0.4874, 0.2144, 0.5455, 0.1575, 0.5, 0.07873, 0.4091, 0.07873, 0.4874, 0.2144, 0.4091, 0.07873, 0.4098, 0.2374, 0.4874, 0.2144, 0.3182, 0.07873, 0.3121, 0.2256, 0.4098, 0.2374, 0.3182, 0.07873, 0.2273, 0.07873, 0.3121, 0.2256, 0.2273, 0.07873, 0.1818, 0.1575, 0.3121, 0.2256, 0.1364, 0.07873, 0.09091, 0.1575, 0.1818, 0.1575, 0.1364, 0.07873, 0.04545, 0.07873, 0.09091, 0.1575, 0.04545, 0.07873, 0.03547, 0.2189, 0.09091, 0.1575, 0.6944, 0.1575, 0.5909, 0.07873, 0.5455, 0.1575, 0.6944, 0.1575, 0.6818, 0.07873, 0.5909, 0.07873, 0.6818, 0.07873, 0.6364, 0.0, 0.5909, 0.07873, 0.8636, 0.07873, 0.8182, 0.1575, 0.9446, 0.2189, 0.8636, 0.07873, 0.7727, 0.07873, 0.8182, 0.1575, 0.7727, 0.07873, 0.6944, 0.1575, 0.8182, 0.1575])
me_icosphere_003.use_remesh_fix_poles = True
me_icosphere_003.use_remesh_preserve_attributes = False
me_icosphere_003.use_mirror_vertex_groups = False
me_icosphere_003.update()
me_icosphere_005 = bpy.data.meshes.new('Icosphere.005')
me_icosphere_005.from_pydata([(0.0742, -0.05975, -1.195), (-0.3995, -1.013, -0.4193), (-0.8179, -0.06534, -0.6524), (0.09977, 0.5167, -0.238), (0.7102, 0.4293, -0.396), (0.3648, -0.9287, 0.2715), (0.2763, 0.5202, 0.008393), (0.9365, -0.4251, 0.3642), (0.1933, -0.6241, 0.571), (0.03809, -0.584, -1.24), (0.3839, -0.3099, -0.7727), (0.2671, -0.811, -0.5315), (0.786, -0.3326, -0.4863), (0.4174, 0.2974, -0.6858), (-0.4464, -0.06329, -1.069), (-0.659, -0.6094, -0.7964), (-0.1193, 0.4282, -0.7823), (0.9765, 0.3045, -0.08339), (0.9225, -0.7022, -0.07674), (-0.8002, -0.6369, -0.1525), (-0.4665, 0.2588, -0.2297), (-0.5136, -0.006519, 0.07961), (0.3585, 0.5867, -0.3356), (-0.7125, -0.3218, 0.2996), (-0.02032, 0.2654, 0.2324), (0.8417, 0.353, 0.2636), (0.619, -0.01688, 0.6265), (-0.4974, -0.9107, 0.2602), (0.06601, 0.0723, 0.4651)], [], [(0, 10, 9), (0, 9, 14), (0, 14, 16), (0, 16, 13), (1, 11, 5), (2, 15, 19), (2, 19, 21), (4, 22, 17), (5, 7, 8), (21, 23, 28), (6, 24, 28), (7, 25, 26), (26, 28, 8), (26, 25, 28), (25, 6, 28), (24, 21, 28), (28, 27, 8), (28, 23, 27), (27, 5, 8), (8, 7, 26), (17, 25, 7), (17, 22, 25), (22, 6, 25), (3, 24, 6), (3, 20, 24), (20, 21, 24), (21, 19, 23), (19, 27, 23), (1, 5, 27), (18, 7, 5), (22, 3, 6), (20, 2, 21), (19, 1, 27), (19, 15, 1), (5, 11, 18), (11, 12, 18), (18, 17, 7), (18, 12, 17), (12, 4, 17), (13, 22, 4), (13, 16, 22), (16, 3, 22), (16, 20, 3), (16, 14, 20), (14, 2, 20), (14, 15, 2), (14, 9, 15), (9, 1, 15), (12, 13, 4), (12, 10, 13), (10, 0, 13), (9, 11, 1), (9, 10, 11), (10, 12, 11)])
_uv = me_icosphere_005.uv_layers.new(name='UVMap')
_uv.uv.foreach_set('vector', [0.8182, 0.0, 0.7727, 0.07873, 0.8636, 0.07873, 0.09091, 0.0, 0.04545, 0.07873, 0.1364, 0.07873, 0.2727, 0.0, 0.2273, 0.07873, 0.3182, 0.07873, 0.4545, 0.0, 0.4091, 0.07873, 0.5, 0.07873, 0.9446, 0.2189, 0.8182, 0.1575, 0.8273, 0.2992, 0.1818, 0.1575, 0.09091, 0.1575, 0.1364, 0.2362, 0.1818, 0.1575, 0.1364, 0.2362, 0.2706, 0.3112, 0.5455, 0.1575, 0.4874, 0.2144, 0.5909, 0.2362, 0.8273, 0.2992, 0.7098, 0.3149, 0.7723, 0.3943, 0.2706, 0.3112, 0.1818, 0.3149, 0.2273, 0.3937, 0.4545, 0.3149, 0.3636, 0.3149, 0.3868, 0.3937, 0.7098, 0.3149, 0.5455, 0.3149, 0.5909, 0.3937, 0.5909, 0.3937, 0.5, 0.3937, 0.5455, 0.4724, 0.5909, 0.3937, 0.5455, 0.3149, 0.5, 0.3937, 0.5455, 0.3149, 0.4545, 0.3149, 0.5, 0.3937, 0.3636, 0.3149, 0.2706, 0.3112, 0.3868, 0.3937, 0.2273, 0.3937, 0.1108, 0.3494, 0.1818, 0.4724, 0.2273, 0.3937, 0.1818, 0.3149, 0.1108, 0.3494, 0.9603, 0.3151, 0.8273, 0.2992, 0.864, 0.3943, 0.7723, 0.3943, 0.7098, 0.3149, 0.6818, 0.3937, 0.5909, 0.2362, 0.5455, 0.3149, 0.7098, 0.3149, 0.5909, 0.2362, 0.4874, 0.2144, 0.5455, 0.3149, 0.4874, 0.2144, 0.4545, 0.3149, 0.5455, 0.3149, 0.4098, 0.2374, 0.3636, 0.3149, 0.4545, 0.3149, 0.4098, 0.2374, 0.3121, 0.2256, 0.3636, 0.3149, 0.3121, 0.2256, 0.2706, 0.3112, 0.3636, 0.3149, 0.2706, 0.3112, 0.1364, 0.2362, 0.1818, 0.3149, 0.1364, 0.2362, 0.1108, 0.3494, 0.1818, 0.3149, 0.9446, 0.2189, 0.8273, 0.2992, 0.9603, 0.3151, 0.7589, 0.2362, 0.7098, 0.3149, 0.8273, 0.2992, 0.4874, 0.2144, 0.4098, 0.2374, 0.4545, 0.3149, 0.3121, 0.2256, 0.1818, 0.1575, 0.2706, 0.3112, 0.1364, 0.2362, 0.03547, 0.2189, 0.1108, 0.3494, 0.1364, 0.2362, 0.09091, 0.1575, 0.03547, 0.2189, 0.8273, 0.2992, 0.8182, 0.1575, 0.7589, 0.2362, 0.8182, 0.1575, 0.6944, 0.1575, 0.7589, 0.2362, 0.7589, 0.2362, 0.5909, 0.2362, 0.7098, 0.3149, 0.7589, 0.2362, 0.6944, 0.1575, 0.5909, 0.2362, 0.6944, 0.1575, 0.5455, 0.1575, 0.5909, 0.2362, 0.5, 0.07873, 0.4874, 0.2144, 0.5455, 0.1575, 0.5, 0.07873, 0.4091, 0.07873, 0.4874, 0.2144, 0.4091, 0.07873, 0.4098, 0.2374, 0.4874, 0.2144, 0.3182, 0.07873, 0.3121, 0.2256, 0.4098, 0.2374, 0.3182, 0.07873, 0.2273, 0.07873, 0.3121, 0.2256, 0.2273, 0.07873, 0.1818, 0.1575, 0.3121, 0.2256, 0.1364, 0.07873, 0.09091, 0.1575, 0.1818, 0.1575, 0.1364, 0.07873, 0.04545, 0.07873, 0.09091, 0.1575, 0.04545, 0.07873, 0.03547, 0.2189, 0.09091, 0.1575, 0.6944, 0.1575, 0.5909, 0.07873, 0.5455, 0.1575, 0.6944, 0.1575, 0.6818, 0.07873, 0.5909, 0.07873, 0.6818, 0.07873, 0.6364, 0.0, 0.5909, 0.07873, 0.8636, 0.07873, 0.8182, 0.1575, 0.9446, 0.2189, 0.8636, 0.07873, 0.7727, 0.07873, 0.8182, 0.1575, 0.7727, 0.07873, 0.6944, 0.1575, 0.8182, 0.1575])
me_icosphere_005.use_remesh_fix_poles = True
me_icosphere_005.use_remesh_preserve_attributes = False
me_icosphere_005.use_mirror_vertex_groups = False
me_icosphere_005.update()
me_icosphere_004 = bpy.data.meshes.new('Icosphere.004')
me_icosphere_004.from_pydata([(0.1345, -0.02934, -1.344), (-0.3206, -1.178, -0.4199), (-0.7772, -0.04294, -0.9457), (-0.2202, 0.9905, -0.2956), (0.7226, 0.4878, -0.3369), (0.2187, -0.7508, 0.5114), (0.269, 0.9841, 0.3573), (0.7911, -0.3718, 0.4442), (-0.2623, -0.1542, 1.099), (0.07773, -0.6464, -1.388), (0.4414, -0.3201, -0.8514), (0.3554, -0.9636, -0.5934), (0.7824, -0.3439, -0.5642), (0.4527, 0.3187, -0.7438), (-0.4462, -0.03152, -1.385), (-0.5917, -0.7369, -1.166), (-0.1673, 0.5268, -1.053), (0.8773, 0.202, -0.05144), (0.837, -0.6725, -0.02095), (-0.8106, -0.5357, -0.4767), (-0.6966, 0.7543, -0.7421), (-0.7591, 0.582, 0.03363), (0.5503, 0.9209, -0.148), (-0.8782, 0.07843, 0.4654), (-0.2467, 0.8198, 0.4887), (0.7801, 0.4282, 0.3171), (0.5953, -0.03567, 0.7016), (-0.6632, -0.3279, 0.6459), (-0.02612, 0.5676, 1.366)], [], [(0, 10, 9), (0, 9, 14), (0, 14, 16), (0, 16, 13), (1, 11, 5), (2, 15, 19), (2, 19, 21), (4, 22, 17), (5, 7, 8), (21, 23, 28), (6, 24, 28), (7, 25, 26), (26, 28, 8), (26, 25, 28), (25, 6, 28), (24, 21, 28), (28, 27, 8), (28, 23, 27), (27, 5, 8), (8, 7, 26), (17, 25, 7), (17, 22, 25), (22, 6, 25), (3, 24, 6), (3, 20, 24), (20, 21, 24), (21, 19, 23), (19, 27, 23), (1, 5, 27), (18, 7, 5), (22, 3, 6), (20, 2, 21), (19, 1, 27), (19, 15, 1), (5, 11, 18), (11, 12, 18), (18, 17, 7), (18, 12, 17), (12, 4, 17), (13, 22, 4), (13, 16, 22), (16, 3, 22), (16, 20, 3), (16, 14, 20), (14, 2, 20), (14, 15, 2), (14, 9, 15), (9, 1, 15), (12, 13, 4), (12, 10, 13), (10, 0, 13), (9, 11, 1), (9, 10, 11), (10, 12, 11)])
_uv = me_icosphere_004.uv_layers.new(name='UVMap')
_uv.uv.foreach_set('vector', [0.8182, 0.0, 0.7727, 0.07873, 0.8636, 0.07873, 0.09091, 0.0, 0.04545, 0.07873, 0.1364, 0.07873, 0.2727, 0.0, 0.2273, 0.07873, 0.3182, 0.07873, 0.4545, 0.0, 0.4091, 0.07873, 0.5, 0.07873, 0.9446, 0.2189, 0.8182, 0.1575, 0.8273, 0.2992, 0.1818, 0.1575, 0.09091, 0.1575, 0.1364, 0.2362, 0.1818, 0.1575, 0.1364, 0.2362, 0.2706, 0.3112, 0.5455, 0.1575, 0.4874, 0.2144, 0.5909, 0.2362, 0.8273, 0.2992, 0.7098, 0.3149, 0.7723, 0.3943, 0.2706, 0.3112, 0.1818, 0.3149, 0.2273, 0.3937, 0.4545, 0.3149, 0.3636, 0.3149, 0.3868, 0.3937, 0.7098, 0.3149, 0.5455, 0.3149, 0.5909, 0.3937, 0.5909, 0.3937, 0.5, 0.3937, 0.5455, 0.4724, 0.5909, 0.3937, 0.5455, 0.3149, 0.5, 0.3937, 0.5455, 0.3149, 0.4545, 0.3149, 0.5, 0.3937, 0.3636, 0.3149, 0.2706, 0.3112, 0.3868, 0.3937, 0.2273, 0.3937, 0.1108, 0.3494, 0.1818, 0.4724, 0.2273, 0.3937, 0.1818, 0.3149, 0.1108, 0.3494, 0.9603, 0.3151, 0.8273, 0.2992, 0.864, 0.3943, 0.7723, 0.3943, 0.7098, 0.3149, 0.6818, 0.3937, 0.5909, 0.2362, 0.5455, 0.3149, 0.7098, 0.3149, 0.5909, 0.2362, 0.4874, 0.2144, 0.5455, 0.3149, 0.4874, 0.2144, 0.4545, 0.3149, 0.5455, 0.3149, 0.4098, 0.2374, 0.3636, 0.3149, 0.4545, 0.3149, 0.4098, 0.2374, 0.3121, 0.2256, 0.3636, 0.3149, 0.3121, 0.2256, 0.2706, 0.3112, 0.3636, 0.3149, 0.2706, 0.3112, 0.1364, 0.2362, 0.1818, 0.3149, 0.1364, 0.2362, 0.1108, 0.3494, 0.1818, 0.3149, 0.9446, 0.2189, 0.8273, 0.2992, 0.9603, 0.3151, 0.7589, 0.2362, 0.7098, 0.3149, 0.8273, 0.2992, 0.4874, 0.2144, 0.4098, 0.2374, 0.4545, 0.3149, 0.3121, 0.2256, 0.1818, 0.1575, 0.2706, 0.3112, 0.1364, 0.2362, 0.03547, 0.2189, 0.1108, 0.3494, 0.1364, 0.2362, 0.09091, 0.1575, 0.03547, 0.2189, 0.8273, 0.2992, 0.8182, 0.1575, 0.7589, 0.2362, 0.8182, 0.1575, 0.6944, 0.1575, 0.7589, 0.2362, 0.7589, 0.2362, 0.5909, 0.2362, 0.7098, 0.3149, 0.7589, 0.2362, 0.6944, 0.1575, 0.5909, 0.2362, 0.6944, 0.1575, 0.5455, 0.1575, 0.5909, 0.2362, 0.5, 0.07873, 0.4874, 0.2144, 0.5455, 0.1575, 0.5, 0.07873, 0.4091, 0.07873, 0.4874, 0.2144, 0.4091, 0.07873, 0.4098, 0.2374, 0.4874, 0.2144, 0.3182, 0.07873, 0.3121, 0.2256, 0.4098, 0.2374, 0.3182, 0.07873, 0.2273, 0.07873, 0.3121, 0.2256, 0.2273, 0.07873, 0.1818, 0.1575, 0.3121, 0.2256, 0.1364, 0.07873, 0.09091, 0.1575, 0.1818, 0.1575, 0.1364, 0.07873, 0.04545, 0.07873, 0.09091, 0.1575, 0.04545, 0.07873, 0.03547, 0.2189, 0.09091, 0.1575, 0.6944, 0.1575, 0.5909, 0.07873, 0.5455, 0.1575, 0.6944, 0.1575, 0.6818, 0.07873, 0.5909, 0.07873, 0.6818, 0.07873, 0.6364, 0.0, 0.5909, 0.07873, 0.8636, 0.07873, 0.8182, 0.1575, 0.9446, 0.2189, 0.8636, 0.07873, 0.7727, 0.07873, 0.8182, 0.1575, 0.7727, 0.07873, 0.6944, 0.1575, 0.8182, 0.1575])
me_icosphere_004.use_remesh_fix_poles = True
me_icosphere_004.use_remesh_preserve_attributes = False
me_icosphere_004.use_mirror_vertex_groups = False
me_icosphere_004.update()
me_icosphere_010 = bpy.data.meshes.new('Icosphere.010')
me_icosphere_010.from_pydata([(0.0742, -0.05975, -1.195), (-0.4397, -1.12, -0.4464), (-0.8179, -0.06534, -0.6524), (-0.1091, 1.034, -0.1703), (0.8258, 0.5846, -0.4052), (0.365, -0.9291, 0.2717), (0.05402, 1.011, 0.07199), (0.9402, -0.4261, 0.3666), (0.1933, -0.6241, 0.571), (0.03809, -0.584, -1.24), (0.3839, -0.3099, -0.7727), (0.2671, -0.811, -0.5315), (0.786, -0.3326, -0.4863), (0.4194, 0.3001, -0.6859), (-0.4464, -0.06329, -1.069), (-0.6272, -0.6772, -0.8539), (-0.1623, 0.4865, -0.8287), (0.9789, 0.3097, -0.09022), (0.9237, -0.7027, -0.07694), (-0.851, -0.5687, -0.3017), (-0.6596, 0.751, -0.2163), (-0.8987, 0.5807, 0.2342), (0.5172, 0.9375, -0.2754), (-0.8685, -0.05603, 0.3769), (-0.3357, 0.8013, 0.4996), (0.9989, 0.6484, 0.2382), (0.6144, -0.05074, 0.6824), (-0.5042, -0.9016, 0.2359), (-0.1339, 0.4589, 0.783)], [], [(0, 10, 9), (0, 9, 14), (0, 14, 16), (0, 16, 13), (1, 11, 5), (2, 15, 19), (2, 19, 21), (4, 22, 17), (5, 7, 8), (21, 23, 28), (6, 24, 28), (7, 25, 26), (26, 28, 8), (26, 25, 28), (25, 6, 28), (24, 21, 28), (28, 27, 8), (28, 23, 27), (27, 5, 8), (8, 7, 26), (17, 25, 7), (17, 22, 25), (22, 6, 25), (3, 24, 6), (3, 20, 24), (20, 21, 24), (21, 19, 23), (19, 27, 23), (1, 5, 27), (18, 7, 5), (22, 3, 6), (20, 2, 21), (19, 1, 27), (19, 15, 1), (5, 11, 18), (11, 12, 18), (18, 17, 7), (18, 12, 17), (12, 4, 17), (13, 22, 4), (13, 16, 22), (16, 3, 22), (16, 20, 3), (16, 14, 20), (14, 2, 20), (14, 15, 2), (14, 9, 15), (9, 1, 15), (12, 13, 4), (12, 10, 13), (10, 0, 13), (9, 11, 1), (9, 10, 11), (10, 12, 11)])
_uv = me_icosphere_010.uv_layers.new(name='UVMap')
_uv.uv.foreach_set('vector', [0.8182, 0.0, 0.7727, 0.07873, 0.8636, 0.07873, 0.09091, 0.0, 0.04545, 0.07873, 0.1364, 0.07873, 0.2727, 0.0, 0.2273, 0.07873, 0.3182, 0.07873, 0.4545, 0.0, 0.4091, 0.07873, 0.5, 0.07873, 0.9446, 0.2189, 0.8182, 0.1575, 0.8273, 0.2992, 0.1818, 0.1575, 0.09091, 0.1575, 0.1364, 0.2362, 0.1818, 0.1575, 0.1364, 0.2362, 0.2706, 0.3112, 0.5455, 0.1575, 0.4874, 0.2144, 0.5909, 0.2362, 0.8273, 0.2992, 0.7098, 0.3149, 0.7723, 0.3943, 0.2706, 0.3112, 0.1818, 0.3149, 0.2273, 0.3937, 0.4545, 0.3149, 0.3636, 0.3149, 0.3868, 0.3937, 0.7098, 0.3149, 0.5455, 0.3149, 0.5909, 0.3937, 0.5909, 0.3937, 0.5, 0.3937, 0.5455, 0.4724, 0.5909, 0.3937, 0.5455, 0.3149, 0.5, 0.3937, 0.5455, 0.3149, 0.4545, 0.3149, 0.5, 0.3937, 0.3636, 0.3149, 0.2706, 0.3112, 0.3868, 0.3937, 0.2273, 0.3937, 0.1108, 0.3494, 0.1818, 0.4724, 0.2273, 0.3937, 0.1818, 0.3149, 0.1108, 0.3494, 0.9603, 0.3151, 0.8273, 0.2992, 0.864, 0.3943, 0.7723, 0.3943, 0.7098, 0.3149, 0.6818, 0.3937, 0.5909, 0.2362, 0.5455, 0.3149, 0.7098, 0.3149, 0.5909, 0.2362, 0.4874, 0.2144, 0.5455, 0.3149, 0.4874, 0.2144, 0.4545, 0.3149, 0.5455, 0.3149, 0.4098, 0.2374, 0.3636, 0.3149, 0.4545, 0.3149, 0.4098, 0.2374, 0.3121, 0.2256, 0.3636, 0.3149, 0.3121, 0.2256, 0.2706, 0.3112, 0.3636, 0.3149, 0.2706, 0.3112, 0.1364, 0.2362, 0.1818, 0.3149, 0.1364, 0.2362, 0.1108, 0.3494, 0.1818, 0.3149, 0.9446, 0.2189, 0.8273, 0.2992, 0.9603, 0.3151, 0.7589, 0.2362, 0.7098, 0.3149, 0.8273, 0.2992, 0.4874, 0.2144, 0.4098, 0.2374, 0.4545, 0.3149, 0.3121, 0.2256, 0.1818, 0.1575, 0.2706, 0.3112, 0.1364, 0.2362, 0.03547, 0.2189, 0.1108, 0.3494, 0.1364, 0.2362, 0.09091, 0.1575, 0.03547, 0.2189, 0.8273, 0.2992, 0.8182, 0.1575, 0.7589, 0.2362, 0.8182, 0.1575, 0.6944, 0.1575, 0.7589, 0.2362, 0.7589, 0.2362, 0.5909, 0.2362, 0.7098, 0.3149, 0.7589, 0.2362, 0.6944, 0.1575, 0.5909, 0.2362, 0.6944, 0.1575, 0.5455, 0.1575, 0.5909, 0.2362, 0.5, 0.07873, 0.4874, 0.2144, 0.5455, 0.1575, 0.5, 0.07873, 0.4091, 0.07873, 0.4874, 0.2144, 0.4091, 0.07873, 0.4098, 0.2374, 0.4874, 0.2144, 0.3182, 0.07873, 0.3121, 0.2256, 0.4098, 0.2374, 0.3182, 0.07873, 0.2273, 0.07873, 0.3121, 0.2256, 0.2273, 0.07873, 0.1818, 0.1575, 0.3121, 0.2256, 0.1364, 0.07873, 0.09091, 0.1575, 0.1818, 0.1575, 0.1364, 0.07873, 0.04545, 0.07873, 0.09091, 0.1575, 0.04545, 0.07873, 0.03547, 0.2189, 0.09091, 0.1575, 0.6944, 0.1575, 0.5909, 0.07873, 0.5455, 0.1575, 0.6944, 0.1575, 0.6818, 0.07873, 0.5909, 0.07873, 0.6818, 0.07873, 0.6364, 0.0, 0.5909, 0.07873, 0.8636, 0.07873, 0.8182, 0.1575, 0.9446, 0.2189, 0.8636, 0.07873, 0.7727, 0.07873, 0.8182, 0.1575, 0.7727, 0.07873, 0.6944, 0.1575, 0.8182, 0.1575])
me_icosphere_010.use_remesh_fix_poles = True
me_icosphere_010.use_remesh_preserve_attributes = False
me_icosphere_010.use_mirror_vertex_groups = False
me_icosphere_010.update()
me_icosphere_009 = bpy.data.meshes.new('Icosphere.009')
me_icosphere_009.from_pydata([(0.1345, -0.02934, -1.344), (-0.3206, -1.178, -0.4199), (-0.7772, -0.04294, -0.9457), (-0.2202, 0.9905, -0.2956), (0.7226, 0.4878, -0.3369), (0.2187, -0.7508, 0.5114), (0.269, 0.9841, 0.3573), (0.7911, -0.3718, 0.4442), (-0.2623, -0.1542, 1.099), (0.07773, -0.6464, -1.388), (0.4414, -0.3201, -0.8514), (0.3554, -0.9636, -0.5934), (0.7824, -0.3439, -0.5642), (0.4527, 0.3187, -0.7438), (-0.4462, -0.03152, -1.385), (-0.5917, -0.7369, -1.166), (-0.1673, 0.5268, -1.053), (0.8773, 0.202, -0.05144), (0.837, -0.6725, -0.02095), (-0.8106, -0.5357, -0.4767), (-0.6966, 0.7543, -0.7421), (-0.7591, 0.582, 0.03363), (0.5503, 0.9209, -0.148), (-0.8782, 0.07843, 0.4654), (-0.2467, 0.8198, 0.4887), (0.7801, 0.4282, 0.3171), (0.5953, -0.03567, 0.7016), (-0.6632, -0.3279, 0.6459), (-0.02612, 0.5676, 1.366)], [], [(0, 10, 9), (0, 9, 14), (0, 14, 16), (0, 16, 13), (1, 11, 5), (2, 15, 19), (2, 19, 21), (4, 22, 17), (5, 7, 8), (21, 23, 28), (6, 24, 28), (7, 25, 26), (26, 28, 8), (26, 25, 28), (25, 6, 28), (24, 21, 28), (28, 27, 8), (28, 23, 27), (27, 5, 8), (8, 7, 26), (17, 25, 7), (17, 22, 25), (22, 6, 25), (3, 24, 6), (3, 20, 24), (20, 21, 24), (21, 19, 23), (19, 27, 23), (1, 5, 27), (18, 7, 5), (22, 3, 6), (20, 2, 21), (19, 1, 27), (19, 15, 1), (5, 11, 18), (11, 12, 18), (18, 17, 7), (18, 12, 17), (12, 4, 17), (13, 22, 4), (13, 16, 22), (16, 3, 22), (16, 20, 3), (16, 14, 20), (14, 2, 20), (14, 15, 2), (14, 9, 15), (9, 1, 15), (12, 13, 4), (12, 10, 13), (10, 0, 13), (9, 11, 1), (9, 10, 11), (10, 12, 11)])
_uv = me_icosphere_009.uv_layers.new(name='UVMap')
_uv.uv.foreach_set('vector', [0.8182, 0.0, 0.7727, 0.07873, 0.8636, 0.07873, 0.09091, 0.0, 0.04545, 0.07873, 0.1364, 0.07873, 0.2727, 0.0, 0.2273, 0.07873, 0.3182, 0.07873, 0.4545, 0.0, 0.4091, 0.07873, 0.5, 0.07873, 0.9446, 0.2189, 0.8182, 0.1575, 0.8273, 0.2992, 0.1818, 0.1575, 0.09091, 0.1575, 0.1364, 0.2362, 0.1818, 0.1575, 0.1364, 0.2362, 0.2706, 0.3112, 0.5455, 0.1575, 0.4874, 0.2144, 0.5909, 0.2362, 0.8273, 0.2992, 0.7098, 0.3149, 0.7723, 0.3943, 0.2706, 0.3112, 0.1818, 0.3149, 0.2273, 0.3937, 0.4545, 0.3149, 0.3636, 0.3149, 0.3868, 0.3937, 0.7098, 0.3149, 0.5455, 0.3149, 0.5909, 0.3937, 0.5909, 0.3937, 0.5, 0.3937, 0.5455, 0.4724, 0.5909, 0.3937, 0.5455, 0.3149, 0.5, 0.3937, 0.5455, 0.3149, 0.4545, 0.3149, 0.5, 0.3937, 0.3636, 0.3149, 0.2706, 0.3112, 0.3868, 0.3937, 0.2273, 0.3937, 0.1108, 0.3494, 0.1818, 0.4724, 0.2273, 0.3937, 0.1818, 0.3149, 0.1108, 0.3494, 0.9603, 0.3151, 0.8273, 0.2992, 0.864, 0.3943, 0.7723, 0.3943, 0.7098, 0.3149, 0.6818, 0.3937, 0.5909, 0.2362, 0.5455, 0.3149, 0.7098, 0.3149, 0.5909, 0.2362, 0.4874, 0.2144, 0.5455, 0.3149, 0.4874, 0.2144, 0.4545, 0.3149, 0.5455, 0.3149, 0.4098, 0.2374, 0.3636, 0.3149, 0.4545, 0.3149, 0.4098, 0.2374, 0.3121, 0.2256, 0.3636, 0.3149, 0.3121, 0.2256, 0.2706, 0.3112, 0.3636, 0.3149, 0.2706, 0.3112, 0.1364, 0.2362, 0.1818, 0.3149, 0.1364, 0.2362, 0.1108, 0.3494, 0.1818, 0.3149, 0.9446, 0.2189, 0.8273, 0.2992, 0.9603, 0.3151, 0.7589, 0.2362, 0.7098, 0.3149, 0.8273, 0.2992, 0.4874, 0.2144, 0.4098, 0.2374, 0.4545, 0.3149, 0.3121, 0.2256, 0.1818, 0.1575, 0.2706, 0.3112, 0.1364, 0.2362, 0.03547, 0.2189, 0.1108, 0.3494, 0.1364, 0.2362, 0.09091, 0.1575, 0.03547, 0.2189, 0.8273, 0.2992, 0.8182, 0.1575, 0.7589, 0.2362, 0.8182, 0.1575, 0.6944, 0.1575, 0.7589, 0.2362, 0.7589, 0.2362, 0.5909, 0.2362, 0.7098, 0.3149, 0.7589, 0.2362, 0.6944, 0.1575, 0.5909, 0.2362, 0.6944, 0.1575, 0.5455, 0.1575, 0.5909, 0.2362, 0.5, 0.07873, 0.4874, 0.2144, 0.5455, 0.1575, 0.5, 0.07873, 0.4091, 0.07873, 0.4874, 0.2144, 0.4091, 0.07873, 0.4098, 0.2374, 0.4874, 0.2144, 0.3182, 0.07873, 0.3121, 0.2256, 0.4098, 0.2374, 0.3182, 0.07873, 0.2273, 0.07873, 0.3121, 0.2256, 0.2273, 0.07873, 0.1818, 0.1575, 0.3121, 0.2256, 0.1364, 0.07873, 0.09091, 0.1575, 0.1818, 0.1575, 0.1364, 0.07873, 0.04545, 0.07873, 0.09091, 0.1575, 0.04545, 0.07873, 0.03547, 0.2189, 0.09091, 0.1575, 0.6944, 0.1575, 0.5909, 0.07873, 0.5455, 0.1575, 0.6944, 0.1575, 0.6818, 0.07873, 0.5909, 0.07873, 0.6818, 0.07873, 0.6364, 0.0, 0.5909, 0.07873, 0.8636, 0.07873, 0.8182, 0.1575, 0.9446, 0.2189, 0.8636, 0.07873, 0.7727, 0.07873, 0.8182, 0.1575, 0.7727, 0.07873, 0.6944, 0.1575, 0.8182, 0.1575])
me_icosphere_009.use_remesh_fix_poles = True
me_icosphere_009.use_remesh_preserve_attributes = False
me_icosphere_009.use_mirror_vertex_groups = False
me_icosphere_009.update()
me_icosphere_006 = bpy.data.meshes.new('Icosphere.006')
me_icosphere_006.from_pydata([(0.0742, -0.05975, -1.195), (-0.3995, -1.013, -0.4193), (-0.8179, -0.06534, -0.6524), (0.02207, 0.6552, -0.162), (0.7655, 0.4982, -0.3873), (0.3648, -0.9287, 0.2715), (0.1852, 0.592, 0.0181), (0.9365, -0.4251, 0.3642), (0.1933, -0.6241, 0.571), (0.03809, -0.584, -1.24), (0.3839, -0.3099, -0.7727), (0.2671, -0.811, -0.5315), (0.786, -0.3326, -0.4863), (0.4186, 0.2988, -0.6857), (-0.4464, -0.06329, -1.069), (-0.659, -0.6094, -0.7964), (-0.1623, 0.4865, -0.8287), (0.9761, 0.3095, -0.08966), (0.9225, -0.7022, -0.07674), (-0.851, -0.5687, -0.3017), (-0.6095, 0.4528, -0.3197), (-0.6219, 0.1411, 0.1393), (0.381, 0.6829, -0.284), (-0.7519, -0.2686, 0.2518), (-0.08091, 0.3362, 0.2942), (0.8338, 0.4548, 0.1358), (0.6096, -0.05041, 0.6719), (-0.5042, -0.9016, 0.2359), (-0.02543, 0.07109, 0.5045)], [], [(0, 10, 9), (0, 9, 14), (0, 14, 16), (0, 16, 13), (1, 11, 5), (2, 15, 19), (2, 19, 21), (4, 22, 17), (5, 7, 8), (21, 23, 28), (6, 24, 28), (7, 25, 26), (26, 28, 8), (26, 25, 28), (25, 6, 28), (24, 21, 28), (28, 27, 8), (28, 23, 27), (27, 5, 8), (8, 7, 26), (17, 25, 7), (17, 22, 25), (22, 6, 25), (3, 24, 6), (3, 20, 24), (20, 21, 24), (21, 19, 23), (19, 27, 23), (1, 5, 27), (18, 7, 5), (22, 3, 6), (20, 2, 21), (19, 1, 27), (19, 15, 1), (5, 11, 18), (11, 12, 18), (18, 17, 7), (18, 12, 17), (12, 4, 17), (13, 22, 4), (13, 16, 22), (16, 3, 22), (16, 20, 3), (16, 14, 20), (14, 2, 20), (14, 15, 2), (14, 9, 15), (9, 1, 15), (12, 13, 4), (12, 10, 13), (10, 0, 13), (9, 11, 1), (9, 10, 11), (10, 12, 11)])
_uv = me_icosphere_006.uv_layers.new(name='UVMap')
_uv.uv.foreach_set('vector', [0.8182, 0.0, 0.7727, 0.07873, 0.8636, 0.07873, 0.09091, 0.0, 0.04545, 0.07873, 0.1364, 0.07873, 0.2727, 0.0, 0.2273, 0.07873, 0.3182, 0.07873, 0.4545, 0.0, 0.4091, 0.07873, 0.5, 0.07873, 0.9446, 0.2189, 0.8182, 0.1575, 0.8273, 0.2992, 0.1818, 0.1575, 0.09091, 0.1575, 0.1364, 0.2362, 0.1818, 0.1575, 0.1364, 0.2362, 0.2706, 0.3112, 0.5455, 0.1575, 0.4874, 0.2144, 0.5909, 0.2362, 0.8273, 0.2992, 0.7098, 0.3149, 0.7723, 0.3943, 0.2706, 0.3112, 0.1818, 0.3149, 0.2273, 0.3937, 0.4545, 0.3149, 0.3636, 0.3149, 0.3868, 0.3937, 0.7098, 0.3149, 0.5455, 0.3149, 0.5909, 0.3937, 0.5909, 0.3937, 0.5, 0.3937, 0.5455, 0.4724, 0.5909, 0.3937, 0.5455, 0.3149, 0.5, 0.3937, 0.5455, 0.3149, 0.4545, 0.3149, 0.5, 0.3937, 0.3636, 0.3149, 0.2706, 0.3112, 0.3868, 0.3937, 0.2273, 0.3937, 0.1108, 0.3494, 0.1818, 0.4724, 0.2273, 0.3937, 0.1818, 0.3149, 0.1108, 0.3494, 0.9603, 0.3151, 0.8273, 0.2992, 0.864, 0.3943, 0.7723, 0.3943, 0.7098, 0.3149, 0.6818, 0.3937, 0.5909, 0.2362, 0.5455, 0.3149, 0.7098, 0.3149, 0.5909, 0.2362, 0.4874, 0.2144, 0.5455, 0.3149, 0.4874, 0.2144, 0.4545, 0.3149, 0.5455, 0.3149, 0.4098, 0.2374, 0.3636, 0.3149, 0.4545, 0.3149, 0.4098, 0.2374, 0.3121, 0.2256, 0.3636, 0.3149, 0.3121, 0.2256, 0.2706, 0.3112, 0.3636, 0.3149, 0.2706, 0.3112, 0.1364, 0.2362, 0.1818, 0.3149, 0.1364, 0.2362, 0.1108, 0.3494, 0.1818, 0.3149, 0.9446, 0.2189, 0.8273, 0.2992, 0.9603, 0.3151, 0.7589, 0.2362, 0.7098, 0.3149, 0.8273, 0.2992, 0.4874, 0.2144, 0.4098, 0.2374, 0.4545, 0.3149, 0.3121, 0.2256, 0.1818, 0.1575, 0.2706, 0.3112, 0.1364, 0.2362, 0.03547, 0.2189, 0.1108, 0.3494, 0.1364, 0.2362, 0.09091, 0.1575, 0.03547, 0.2189, 0.8273, 0.2992, 0.8182, 0.1575, 0.7589, 0.2362, 0.8182, 0.1575, 0.6944, 0.1575, 0.7589, 0.2362, 0.7589, 0.2362, 0.5909, 0.2362, 0.7098, 0.3149, 0.7589, 0.2362, 0.6944, 0.1575, 0.5909, 0.2362, 0.6944, 0.1575, 0.5455, 0.1575, 0.5909, 0.2362, 0.5, 0.07873, 0.4874, 0.2144, 0.5455, 0.1575, 0.5, 0.07873, 0.4091, 0.07873, 0.4874, 0.2144, 0.4091, 0.07873, 0.4098, 0.2374, 0.4874, 0.2144, 0.3182, 0.07873, 0.3121, 0.2256, 0.4098, 0.2374, 0.3182, 0.07873, 0.2273, 0.07873, 0.3121, 0.2256, 0.2273, 0.07873, 0.1818, 0.1575, 0.3121, 0.2256, 0.1364, 0.07873, 0.09091, 0.1575, 0.1818, 0.1575, 0.1364, 0.07873, 0.04545, 0.07873, 0.09091, 0.1575, 0.04545, 0.07873, 0.03547, 0.2189, 0.09091, 0.1575, 0.6944, 0.1575, 0.5909, 0.07873, 0.5455, 0.1575, 0.6944, 0.1575, 0.6818, 0.07873, 0.5909, 0.07873, 0.6818, 0.07873, 0.6364, 0.0, 0.5909, 0.07873, 0.8636, 0.07873, 0.8182, 0.1575, 0.9446, 0.2189, 0.8636, 0.07873, 0.7727, 0.07873, 0.8182, 0.1575, 0.7727, 0.07873, 0.6944, 0.1575, 0.8182, 0.1575])
me_icosphere_006.use_remesh_fix_poles = True
me_icosphere_006.use_remesh_preserve_attributes = False
me_icosphere_006.use_mirror_vertex_groups = False
me_icosphere_006.update()
me_icosphere_011 = bpy.data.meshes.new('Icosphere.011')
me_icosphere_011.from_pydata([(0.0742, -0.05975, -1.195), (-0.4397, -1.12, -0.4464), (-0.8179, -0.06534, -0.6524), (-0.1091, 1.034, -0.1703), (0.8258, 0.5846, -0.4052), (0.365, -0.9291, 0.2717), (0.05402, 1.011, 0.07199), (0.9402, -0.4261, 0.3666), (0.1933, -0.6241, 0.571), (0.03809, -0.584, -1.24), (0.3839, -0.3099, -0.7727), (0.2671, -0.811, -0.5315), (0.786, -0.3326, -0.4863), (0.4194, 0.3001, -0.6859), (-0.4464, -0.06329, -1.069), (-0.6272, -0.6772, -0.8539), (-0.1623, 0.4865, -0.8287), (0.9789, 0.3097, -0.09022), (0.9237, -0.7027, -0.07694), (-0.851, -0.5687, -0.3017), (-0.6596, 0.751, -0.2163), (-0.8987, 0.5807, 0.2342), (0.5172, 0.9375, -0.2754), (-0.8685, -0.05603, 0.3769), (-0.3357, 0.8013, 0.4996), (0.9989, 0.6484, 0.2382), (0.6144, -0.05074, 0.6824), (-0.5042, -0.9016, 0.2359), (-0.1339, 0.4589, 0.783)], [], [(0, 10, 9), (0, 9, 14), (0, 14, 16), (0, 16, 13), (1, 11, 5), (2, 15, 19), (2, 19, 21), (4, 22, 17), (5, 7, 8), (21, 23, 28), (6, 24, 28), (7, 25, 26), (26, 28, 8), (26, 25, 28), (25, 6, 28), (24, 21, 28), (28, 27, 8), (28, 23, 27), (27, 5, 8), (8, 7, 26), (17, 25, 7), (17, 22, 25), (22, 6, 25), (3, 24, 6), (3, 20, 24), (20, 21, 24), (21, 19, 23), (19, 27, 23), (1, 5, 27), (18, 7, 5), (22, 3, 6), (20, 2, 21), (19, 1, 27), (19, 15, 1), (5, 11, 18), (11, 12, 18), (18, 17, 7), (18, 12, 17), (12, 4, 17), (13, 22, 4), (13, 16, 22), (16, 3, 22), (16, 20, 3), (16, 14, 20), (14, 2, 20), (14, 15, 2), (14, 9, 15), (9, 1, 15), (12, 13, 4), (12, 10, 13), (10, 0, 13), (9, 11, 1), (9, 10, 11), (10, 12, 11)])
_uv = me_icosphere_011.uv_layers.new(name='UVMap')
_uv.uv.foreach_set('vector', [0.8182, 0.0, 0.7727, 0.07873, 0.8636, 0.07873, 0.09091, 0.0, 0.04545, 0.07873, 0.1364, 0.07873, 0.2727, 0.0, 0.2273, 0.07873, 0.3182, 0.07873, 0.4545, 0.0, 0.4091, 0.07873, 0.5, 0.07873, 0.9446, 0.2189, 0.8182, 0.1575, 0.8273, 0.2992, 0.1818, 0.1575, 0.09091, 0.1575, 0.1364, 0.2362, 0.1818, 0.1575, 0.1364, 0.2362, 0.2706, 0.3112, 0.5455, 0.1575, 0.4874, 0.2144, 0.5909, 0.2362, 0.8273, 0.2992, 0.7098, 0.3149, 0.7723, 0.3943, 0.2706, 0.3112, 0.1818, 0.3149, 0.2273, 0.3937, 0.4545, 0.3149, 0.3636, 0.3149, 0.3868, 0.3937, 0.7098, 0.3149, 0.5455, 0.3149, 0.5909, 0.3937, 0.5909, 0.3937, 0.5, 0.3937, 0.5455, 0.4724, 0.5909, 0.3937, 0.5455, 0.3149, 0.5, 0.3937, 0.5455, 0.3149, 0.4545, 0.3149, 0.5, 0.3937, 0.3636, 0.3149, 0.2706, 0.3112, 0.3868, 0.3937, 0.2273, 0.3937, 0.1108, 0.3494, 0.1818, 0.4724, 0.2273, 0.3937, 0.1818, 0.3149, 0.1108, 0.3494, 0.9603, 0.3151, 0.8273, 0.2992, 0.864, 0.3943, 0.7723, 0.3943, 0.7098, 0.3149, 0.6818, 0.3937, 0.5909, 0.2362, 0.5455, 0.3149, 0.7098, 0.3149, 0.5909, 0.2362, 0.4874, 0.2144, 0.5455, 0.3149, 0.4874, 0.2144, 0.4545, 0.3149, 0.5455, 0.3149, 0.4098, 0.2374, 0.3636, 0.3149, 0.4545, 0.3149, 0.4098, 0.2374, 0.3121, 0.2256, 0.3636, 0.3149, 0.3121, 0.2256, 0.2706, 0.3112, 0.3636, 0.3149, 0.2706, 0.3112, 0.1364, 0.2362, 0.1818, 0.3149, 0.1364, 0.2362, 0.1108, 0.3494, 0.1818, 0.3149, 0.9446, 0.2189, 0.8273, 0.2992, 0.9603, 0.3151, 0.7589, 0.2362, 0.7098, 0.3149, 0.8273, 0.2992, 0.4874, 0.2144, 0.4098, 0.2374, 0.4545, 0.3149, 0.3121, 0.2256, 0.1818, 0.1575, 0.2706, 0.3112, 0.1364, 0.2362, 0.03547, 0.2189, 0.1108, 0.3494, 0.1364, 0.2362, 0.09091, 0.1575, 0.03547, 0.2189, 0.8273, 0.2992, 0.8182, 0.1575, 0.7589, 0.2362, 0.8182, 0.1575, 0.6944, 0.1575, 0.7589, 0.2362, 0.7589, 0.2362, 0.5909, 0.2362, 0.7098, 0.3149, 0.7589, 0.2362, 0.6944, 0.1575, 0.5909, 0.2362, 0.6944, 0.1575, 0.5455, 0.1575, 0.5909, 0.2362, 0.5, 0.07873, 0.4874, 0.2144, 0.5455, 0.1575, 0.5, 0.07873, 0.4091, 0.07873, 0.4874, 0.2144, 0.4091, 0.07873, 0.4098, 0.2374, 0.4874, 0.2144, 0.3182, 0.07873, 0.3121, 0.2256, 0.4098, 0.2374, 0.3182, 0.07873, 0.2273, 0.07873, 0.3121, 0.2256, 0.2273, 0.07873, 0.1818, 0.1575, 0.3121, 0.2256, 0.1364, 0.07873, 0.09091, 0.1575, 0.1818, 0.1575, 0.1364, 0.07873, 0.04545, 0.07873, 0.09091, 0.1575, 0.04545, 0.07873, 0.03547, 0.2189, 0.09091, 0.1575, 0.6944, 0.1575, 0.5909, 0.07873, 0.5455, 0.1575, 0.6944, 0.1575, 0.6818, 0.07873, 0.5909, 0.07873, 0.6818, 0.07873, 0.6364, 0.0, 0.5909, 0.07873, 0.8636, 0.07873, 0.8182, 0.1575, 0.9446, 0.2189, 0.8636, 0.07873, 0.7727, 0.07873, 0.8182, 0.1575, 0.7727, 0.07873, 0.6944, 0.1575, 0.8182, 0.1575])
me_icosphere_011.use_remesh_fix_poles = True
me_icosphere_011.use_remesh_preserve_attributes = False
me_icosphere_011.use_mirror_vertex_groups = False
me_icosphere_011.update()

# ---- objects
ob_cube = bpy.data.objects.new('Cube', me_cube_002)
ob_icosphere = bpy.data.objects.new('Icosphere', me_icosphere_001)
ob_icosphere_001 = bpy.data.objects.new('Icosphere.001', me_icosphere_002)
ob_icosphere_002 = bpy.data.objects.new('Icosphere.002', me_icosphere_003)
ob_icosphere_004 = bpy.data.objects.new('Icosphere.004', me_icosphere_005)
ob_icosphere_003 = bpy.data.objects.new('Icosphere.003', me_icosphere_004)
ob_icosphere_009 = bpy.data.objects.new('Icosphere.009', me_icosphere_010)
ob_icosphere_008 = bpy.data.objects.new('Icosphere.008', me_icosphere_009)
ob_icosphere_005 = bpy.data.objects.new('Icosphere.005', me_icosphere_006)
ob_icosphere_006 = bpy.data.objects.new('Icosphere.006', me_icosphere_011)

# ---- transforms, parenting, visibility, modifiers, constraints
ob_cube.location = (0.0, 0.0, 0.0)
ob_cube.lineart.crease_threshold = 0.0
ob_icosphere.location = (-1.163, 1.591, 5.856)
ob_icosphere.rotation_euler = (0.0, -0.1222, 0.0)
ob_icosphere.lineart.crease_threshold = 0.0
ob_icosphere_001.location = (-1.905, 0.6569, 6.496)
ob_icosphere_001.rotation_euler = (-1.175, 0.6458, 2.7)
ob_icosphere_001.scale = (1.54, 1.28, 0.93)
ob_icosphere_001.lineart.crease_threshold = 0.0
ob_icosphere_002.location = (2.038, 0.2637, 4.768)
ob_icosphere_002.rotation_euler = (0.0, 1.04, 1.121)
ob_icosphere_002.scale = (0.95, 0.82, 0.76)
ob_icosphere_002.lineart.crease_threshold = 0.0
ob_icosphere_004.location = (0.1795, 1.521, 7.689)
ob_icosphere_004.rotation_euler = (0.7226, 1.04, 1.005)
ob_icosphere_004.scale = (1.98, 3.17, 2.1)
ob_icosphere_004.lineart.crease_threshold = 0.0
ob_icosphere_003.location = (-1.905, 0.6569, 6.496)
ob_icosphere_003.rotation_euler = (-1.175, 0.6458, 2.7)
ob_icosphere_003.scale = (1.54, 1.28, 0.93)
ob_icosphere_003.lineart.crease_threshold = 0.0
ob_icosphere_009.location = (-0.0297, -2.313, 6.498)
ob_icosphere_009.rotation_euler = (0.0, -0.2758, 0.6528)
ob_icosphere_009.scale = (0.75, 0.63, 0.65)
ob_icosphere_009.lineart.crease_threshold = 0.0
ob_icosphere_008.location = (0.9337, -3.354, 5.973)
ob_icosphere_008.rotation_euler = (-1.175, 0.6458, 2.7)
ob_icosphere_008.scale = (1.54, 1.28, 0.93)
ob_icosphere_008.lineart.crease_threshold = 0.0
ob_icosphere_005.location = (2.452, -0.1667, 6.913)
ob_icosphere_005.rotation_euler = (0.7226, 1.464, 1.005)
ob_icosphere_005.scale = (1.98, 3.17, 2.1)
ob_icosphere_005.lineart.crease_threshold = 0.0
ob_icosphere_006.location = (0.4713, -0.2537, 5.288)
ob_icosphere_006.rotation_euler = (-0.391, -0.1641, 2.267)
ob_icosphere_006.scale = (0.48, 0.94, 0.5)
ob_icosphere_006.lineart.crease_threshold = 0.0

# ---- collection membership
col_collection.objects.link(ob_cube)
col_collection.objects.link(ob_icosphere)
col_collection.objects.link(ob_icosphere_001)
col_collection.objects.link(ob_icosphere_002)
col_collection.objects.link(ob_icosphere_004)
col_collection.objects.link(ob_icosphere_003)
col_collection.objects.link(ob_icosphere_009)
col_collection.objects.link(ob_icosphere_008)
col_collection.objects.link(ob_icosphere_005)
col_collection.objects.link(ob_icosphere_006)

# ---- scene / render settings (as saved in the file)
scene.frame_start = 1; scene.frame_end = 250; scene.frame_set(1)
scene.render.engine = 'BLENDER_EEVEE_NEXT'
scene.cycles.use_denoising = False
scene.cycles.samples = 128
scene.cycles.sampling_pattern = 'TABULATED_SOBOL'
scene.cycles.use_adaptive_sampling = False
scene.cycles.use_light_tree = False
scene.view_settings.view_transform = 'Filmic'
bpy.context.view_layer.update()

# ---- added for rendering (the .blend has no active camera and no usable light): camera, sun
cam_auto = bpy.data.cameras.new('AutoCamera')
cam_auto.lens = 50.0
cam_auto.sensor_width = 36.0
cam_auto.clip_end = 1000.0
ob_auto_camera = bpy.data.objects.new('AutoCamera', cam_auto)
scene.collection.objects.link(ob_auto_camera)
ob_auto_camera.location = (17.8876, -21.6937, 17.4563)
ob_auto_camera.rotation_euler = (1.09748, -7.21219e-08, 0.694738)
scene.camera = ob_auto_camera
light_auto_sun = bpy.data.lights.new('AutoSun', 'SUN')
light_auto_sun.energy = 3.0
light_auto_sun.angle = 0.0523599
ob_auto_sun = bpy.data.objects.new('AutoSun', light_auto_sun)
scene.collection.objects.link(ob_auto_sun)
ob_auto_sun.rotation_euler = (0.872665, 0.174533, 0.523599)
bpy.context.view_layer.update()
